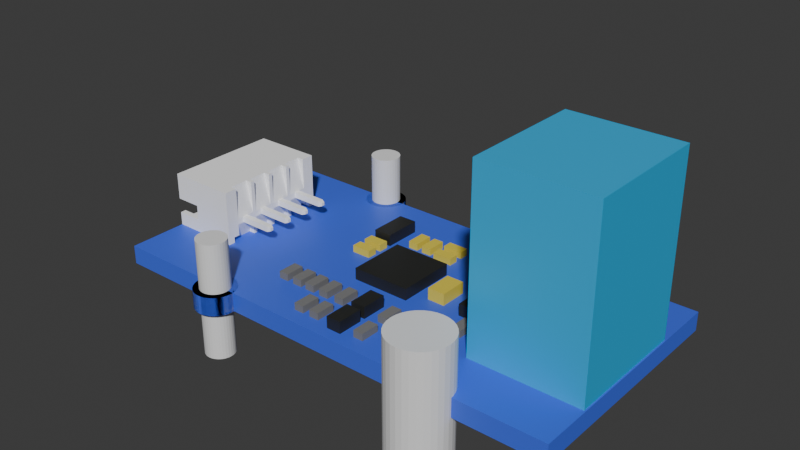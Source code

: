 # Source: Grove_TypK.blend  (saved by Blender 4.4.32; exported with 4.5.12 LTS)
import bpy
from mathutils import Matrix  # noqa: F401  (used for matrix-valued properties, if any)

bpy.ops.wm.read_factory_settings(use_empty=True)
scene = bpy.context.scene
scene.name = 'Scene'

# ---- collections
col_collection = bpy.data.collections.new('Collection'); scene.collection.children.link(col_collection)
col_collection_1 = bpy.data.collections.new('Collection 1'); col_collection.children.link(col_collection_1)
col_collection_2 = bpy.data.collections.new('Collection 2'); col_collection.children.link(col_collection_2)

# ---- materials (node trees are filled in below, after node groups)
mat_platine = bpy.data.materials.new('Platine')
mat_platine.diffuse_color = (0.05382, 0.1358, 0.8007, 1.0)
mat_material = bpy.data.materials.new('Material')
mat_material.alpha_threshold = 0.0
mat_material.diffuse_color = (0.02208, 0.02311, 0.02106, 1.0)
mat_material.roughness = 0.5
mat_material.line_color = (0.0, 0.0, 0.0, 1.0)
mat_material_002 = bpy.data.materials.new('Material.002')
mat_material_002.diffuse_color = (0.8002, 0.6438, 0.0701, 1.0)
mat_mat1 = bpy.data.materials.new('mat1')
mat_mat1.diffuse_color = (0.2025, 0.2025, 0.2025, 1.0)
mat_mat1.roughness = 0.2929
mat_material_001 = bpy.data.materials.new('Material.001')
mat_material_001.diffuse_color = (0.01749, 0.4416, 0.8006, 1.0)
mat_mat0 = bpy.data.materials.new('mat0')
mat_mat0.diffuse_color = (1.0, 1.0, 1.0, 1.0)
mat_mat0.roughness = 0.2929

# ---- material node trees
mat_platine.use_nodes = True; mat_platine.node_tree.nodes.clear()
_N = mat_platine.node_tree.nodes; _L = mat_platine.node_tree.links
n0 = _N.new('ShaderNodeBsdfPrincipled'); n0.name = 'Principled BSDF'; n0.location = (10, 300)
n0.inputs[0].default_value = (0.05382, 0.1358, 0.8007, 1.0)
n1 = _N.new('ShaderNodeOutputMaterial'); n1.name = 'Material Output'; n1.location = (300, 300)
_L.new(n0.outputs[0], n1.inputs[0])
n1.is_active_output = True
mat_material.use_nodes = True; mat_material.node_tree.nodes.clear()
_N = mat_material.node_tree.nodes; _L = mat_material.node_tree.links
n0 = _N.new('ShaderNodeOutputMaterial'); n0.name = 'Material Output'; n0.location = (300, 300)
n1 = _N.new('ShaderNodeBsdfPrincipled'); n1.name = 'Principled BSDF'; n1.location = (10, 300)
n1.inputs[0].default_value = (0.02207, 0.02311, 0.02106, 1.0)
n1.inputs[3].default_value = 1.45
_L.new(n1.outputs[0], n0.inputs[0])
n0.is_active_output = True
mat_material_002.use_nodes = True; mat_material_002.node_tree.nodes.clear()
_N = mat_material_002.node_tree.nodes; _L = mat_material_002.node_tree.links
n0 = _N.new('ShaderNodeBsdfPrincipled'); n0.name = 'Principled BSDF'; n0.location = (10, 300)
n0.inputs[0].default_value = (0.8002, 0.6438, 0.0701, 1.0)
n1 = _N.new('ShaderNodeOutputMaterial'); n1.name = 'Material Output'; n1.location = (300, 300)
_L.new(n0.outputs[0], n1.inputs[0])
n1.is_active_output = True
mat_mat1.use_nodes = True; mat_mat1.node_tree.nodes.clear()
_N = mat_mat1.node_tree.nodes; _L = mat_mat1.node_tree.links
n0 = _N.new('ShaderNodeBsdfPrincipled'); n0.name = 'Principled BSDF'; n0.location = (0, 300)
n0.inputs[0].default_value = (0.2025, 0.2025, 0.2025, 1.0)
n0.inputs[2].default_value = 0.2929
n0.inputs[3].default_value = 1.0
n0.inputs[13].default_value = 0.05
n0.inputs[27].default_value = (0.0, 0.0, 0.0, 1.0)
n0.inputs[28].default_value = 1.0
n1 = _N.new('ShaderNodeOutputMaterial'); n1.name = 'Material Output'; n1.location = (280, 300)
_L.new(n0.outputs[0], n1.inputs[0])
n1.is_active_output = True
mat_material_001.use_nodes = True; mat_material_001.node_tree.nodes.clear()
_N = mat_material_001.node_tree.nodes; _L = mat_material_001.node_tree.links
n0 = _N.new('ShaderNodeBsdfPrincipled'); n0.name = 'Principled BSDF'; n0.location = (10, 300)
n0.inputs[0].default_value = (0.01749, 0.4416, 0.8006, 1.0)
n1 = _N.new('ShaderNodeOutputMaterial'); n1.name = 'Material Output'; n1.location = (300, 300)
_L.new(n0.outputs[0], n1.inputs[0])
n1.is_active_output = True
mat_mat0.use_nodes = True; mat_mat0.node_tree.nodes.clear()
_N = mat_mat0.node_tree.nodes; _L = mat_mat0.node_tree.links
n0 = _N.new('ShaderNodeBsdfPrincipled'); n0.name = 'Principled BSDF'; n0.location = (0, 300)
n0.inputs[0].default_value = (1.0, 1.0, 1.0, 1.0)
n0.inputs[2].default_value = 0.2929
n0.inputs[3].default_value = 1.0
n0.inputs[13].default_value = 0.05
n0.inputs[27].default_value = (0.0, 0.0, 0.0, 1.0)
n0.inputs[28].default_value = 1.0
n1 = _N.new('ShaderNodeOutputMaterial'); n1.name = 'Material Output'; n1.location = (280, 300)
_L.new(n0.outputs[0], n1.inputs[0])
n1.is_active_output = True

# ---- world
world_world = bpy.data.worlds.new('World'); scene.world = world_world
world_world.use_nodes = True; world_world.node_tree.nodes.clear()
_N = world_world.node_tree.nodes; _L = world_world.node_tree.links
n0 = _N.new('ShaderNodeOutputWorld'); n0.name = 'World Output'; n0.location = (300, 300)
n1 = _N.new('ShaderNodeBackground'); n1.name = 'Background'; n1.location = (10, 300)
n1.inputs[0].default_value = (0.05088, 0.05088, 0.05088, 1.0)
_L.new(n1.outputs[0], n0.inputs[0])
n0.is_active_output = True
world_world.color = (0.05088, 0.05088, 0.05088)
world_world.sun_shadow_jitter_overblur = 0.0

# ---- meshes
me_cube_001 = bpy.data.meshes.new('Cube.001')
me_cube_001.from_pydata([(-0.001, -0.001, -0.001), (-0.001, -0.001, 0.001), (-0.001, 0.001, -0.001), (-0.001, 0.001, 0.001), (0.001, -0.001, -0.001), (0.001, -0.001, 0.001), (0.001, 0.001, -0.001), (0.001, 0.001, 0.001)], [], [(0, 1, 3, 2), (2, 3, 7, 6), (6, 7, 5, 4), (4, 5, 1, 0), (2, 6, 4, 0), (7, 3, 1, 5)])
_uv = me_cube_001.uv_layers.new(name='UVMap')
_uv.uv.foreach_set('vector', [0.375, 0.0, 0.625, 0.0, 0.625, 0.25, 0.375, 0.25, 0.375, 0.25, 0.625, 0.25, 0.625, 0.5, 0.375, 0.5, 0.375, 0.5, 0.625, 0.5, 0.625, 0.75, 0.375, 0.75, 0.375, 0.75, 0.625, 0.75, 0.625, 1.0, 0.375, 1.0, 0.125, 0.5, 0.375, 0.5, 0.375, 0.75, 0.125, 0.75, 0.625, 0.5, 0.875, 0.5, 0.875, 0.75, 0.625, 0.75])
me_cube_001.materials.append(mat_platine)
me_cube_001.update()
me_plane = bpy.data.meshes.new('Plane')
me_plane.from_pydata([(-0.001, 0.000353, 0.0), (-0.0006864, 0.000353, 0.0), (-0.001, 0.001, 0.0), (-0.0006864, 0.001, 0.0), (-0.001, 0.000353, 1.0), (-0.0006864, 0.000353, 1.0), (-0.001, 0.001, 1.0), (-0.0006864, 0.001, 1.0)], [], [(0, 2, 3, 1), (4, 5, 7, 6), (1, 3, 7, 5), (2, 0, 4, 6), (3, 2, 6, 7), (0, 1, 5, 4)])
_uv = me_plane.uv_layers.new(name='UVMap')
_uv.uv.foreach_set('vector', [0.0, 0.0, 0.0, 1.0, 1.0, 1.0, 1.0, 0.0, 0.0, 0.0, 1.0, 0.0, 1.0, 1.0, 0.0, 1.0, 1.0, 0.0, 1.0, 1.0, 1.0, 1.0, 1.0, 0.0, 0.0, 1.0, 0.0, 0.0, 0.0, 0.0, 0.0, 1.0, 1.0, 1.0, 0.0, 1.0, 0.0, 1.0, 1.0, 1.0, 0.0, 0.0, 1.0, 0.0, 1.0, 0.0, 0.0, 0.0])
me_plane.materials.append(mat_material)
me_plane.update()
me_plane_001 = bpy.data.meshes.new('Plane.001')
me_plane_001.from_pydata([(-2.5, -2.5, 0.0), (2.5, -2.5, 0.0), (-2.5, 2.5, 0.0), (2.5, 2.5, 0.0), (-2.5, -2.5, 1.0), (2.5, -2.5, 1.0), (-2.5, 2.5, 1.0), (2.5, 2.5, 1.0)], [], [(0, 2, 3, 1), (4, 5, 7, 6), (1, 3, 7, 5), (2, 0, 4, 6), (3, 2, 6, 7), (0, 1, 5, 4)])
_uv = me_plane_001.uv_layers.new(name='UVMap')
_uv.uv.foreach_set('vector', [0.0, 0.0, 0.0, 1.0, 1.0, 1.0, 1.0, 0.0, 0.0, 0.0, 1.0, 0.0, 1.0, 1.0, 0.0, 1.0, 1.0, 0.0, 1.0, 1.0, 1.0, 1.0, 1.0, 0.0, 0.0, 1.0, 0.0, 0.0, 0.0, 0.0, 0.0, 1.0, 1.0, 1.0, 0.0, 1.0, 0.0, 1.0, 1.0, 1.0, 0.0, 0.0, 1.0, 0.0, 1.0, 0.0, 0.0, 0.0])
me_plane_001.materials.append(mat_material)
me_plane_001.update()
me_plane_002 = bpy.data.meshes.new('Plane.002')
me_plane_002.from_pydata([(-2.5, 0.8499, 0.0), (-1.64, 0.8499, 0.0), (-2.5, 2.5, 0.0), (-1.64, 2.5, 0.0), (-2.5, 0.8499, 0.6), (-1.64, 0.8499, 0.6), (-2.5, 2.5, 0.6), (-1.64, 2.5, 0.6)], [], [(0, 2, 3, 1), (4, 5, 7, 6), (1, 3, 7, 5), (2, 0, 4, 6), (3, 2, 6, 7), (0, 1, 5, 4)])
_uv = me_plane_002.uv_layers.new(name='UVMap')
_uv.uv.foreach_set('vector', [0.0, 0.0, 0.0, 1.0, 1.0, 1.0, 1.0, 0.0, 0.0, 0.0, 1.0, 0.0, 1.0, 1.0, 0.0, 1.0, 1.0, 0.0, 1.0, 1.0, 1.0, 1.0, 1.0, 0.0, 0.0, 1.0, 0.0, 0.0, 0.0, 0.0, 0.0, 1.0, 1.0, 1.0, 0.0, 1.0, 0.0, 1.0, 1.0, 1.0, 0.0, 0.0, 1.0, 0.0, 1.0, 0.0, 0.0, 0.0])
me_plane_002.materials.append(mat_material_002)
me_plane_002.update()
me_plane_003 = bpy.data.meshes.new('Plane.003')
me_plane_003.from_pydata([(-2.5, 0.8499, 0.0), (-1.64, 0.8499, 0.0), (-2.5, 2.5, 0.0), (-1.64, 2.5, 0.0), (-2.5, 0.8499, 0.6), (-1.64, 0.8499, 0.6), (-2.5, 2.5, 0.6), (-1.64, 2.5, 0.6)], [], [(0, 2, 3, 1), (4, 5, 7, 6), (2, 0, 4, 6), (3, 2, 6, 7), (0, 1, 5, 4), (1, 3, 7, 5)])
_uv = me_plane_003.uv_layers.new(name='UVMap')
_uv.uv.foreach_set('vector', [0.0, 0.0, 0.0, 1.0, 1.0, 1.0, 1.0, 0.0, 0.0, 0.0, 1.0, 0.0, 1.0, 1.0, 0.0, 1.0, 0.0, 1.0, 0.0, 0.0, 0.0, 0.0, 0.0, 1.0, 1.0, 1.0, 0.0, 1.0, 0.0, 1.0, 1.0, 1.0, 0.0, 0.0, 1.0, 0.0, 1.0, 0.0, 0.0, 0.0, 1.0, 0.0, 1.0, 1.0, 1.0, 1.0, 1.0, 0.0])
me_plane_003.materials.append(mat_material_002)
me_plane_003.update()
me_plane_004 = bpy.data.meshes.new('Plane.004')
me_plane_004.from_pydata([(-2.5, 0.1312, 0.0), (-1.016, 0.1312, 0.0), (-2.5, 2.5, 0.0), (-1.016, 2.5, 0.0), (-2.5, 0.1312, 1.0), (-1.016, 0.1312, 1.0), (-2.5, 2.5, 1.0), (-1.016, 2.5, 1.0)], [], [(0, 2, 3, 1), (4, 5, 7, 6), (3, 2, 6, 7), (0, 1, 5, 4), (1, 3, 7, 5), (2, 0, 4, 6)])
_uv = me_plane_004.uv_layers.new(name='UVMap')
_uv.uv.foreach_set('vector', [0.0, 0.0, 0.0, 1.0, 1.0, 1.0, 1.0, 0.0, 0.0, 0.0, 1.0, 0.0, 1.0, 1.0, 0.0, 1.0, 1.0, 1.0, 0.0, 1.0, 0.0, 1.0, 1.0, 1.0, 0.0, 0.0, 1.0, 0.0, 1.0, 0.0, 0.0, 0.0, 1.0, 0.0, 1.0, 1.0, 1.0, 1.0, 1.0, 0.0, 0.0, 1.0, 0.0, 0.0, 0.0, 0.0, 0.0, 1.0])
me_plane_004.materials.append(mat_material_002)
me_plane_004.update()
me_plane_005 = bpy.data.meshes.new('Plane.005')
me_plane_005.from_pydata([(-2.5, -0.3227, 0.0), (-1.28, -0.3227, 0.0), (-2.5, 2.5, 0.0), (-1.28, 2.5, 0.0), (-2.5, -0.3227, 1.0), (-1.28, -0.3227, 1.0), (-2.5, 2.5, 1.0), (-1.28, 2.5, 1.0)], [], [(0, 2, 3, 1), (4, 5, 7, 6), (3, 2, 6, 7), (0, 1, 5, 4), (1, 3, 7, 5), (2, 0, 4, 6)])
_uv = me_plane_005.uv_layers.new(name='UVMap')
_uv.uv.foreach_set('vector', [0.0, 0.0, 0.0, 1.0, 1.0, 1.0, 1.0, 0.0, 0.0, 0.0, 1.0, 0.0, 1.0, 1.0, 0.0, 1.0, 1.0, 1.0, 0.0, 1.0, 0.0, 1.0, 1.0, 1.0, 0.0, 0.0, 1.0, 0.0, 1.0, 0.0, 0.0, 0.0, 1.0, 0.0, 1.0, 1.0, 1.0, 1.0, 1.0, 0.0, 0.0, 1.0, 0.0, 0.0, 0.0, 0.0, 0.0, 1.0])
me_plane_005.materials.append(mat_material)
me_plane_005.update()
me_plane_006 = bpy.data.meshes.new('Plane.006')
me_plane_006.from_pydata([(-2.5, 0.8499, 0.0), (-1.64, 0.8499, 0.0), (-2.5, 2.5, 0.0), (-1.64, 2.5, 0.0), (-2.5, 0.8499, 0.6), (-1.64, 0.8499, 0.6), (-2.5, 2.5, 0.6), (-1.64, 2.5, 0.6)], [], [(0, 2, 3, 1), (4, 5, 7, 6), (3, 2, 6, 7), (0, 1, 5, 4), (1, 3, 7, 5), (2, 0, 4, 6)])
_uv = me_plane_006.uv_layers.new(name='UVMap')
_uv.uv.foreach_set('vector', [0.0, 0.0, 0.0, 1.0, 1.0, 1.0, 1.0, 0.0, 0.0, 0.0, 1.0, 0.0, 1.0, 1.0, 0.0, 1.0, 1.0, 1.0, 0.0, 1.0, 0.0, 1.0, 1.0, 1.0, 0.0, 0.0, 1.0, 0.0, 1.0, 0.0, 0.0, 0.0, 1.0, 0.0, 1.0, 1.0, 1.0, 1.0, 1.0, 0.0, 0.0, 1.0, 0.0, 0.0, 0.0, 0.0, 0.0, 1.0])
me_plane_006.materials.append(mat_mat1)
me_plane_006.update()
me_plane_007 = bpy.data.meshes.new('Plane.007')
me_plane_007.from_pydata([(-2.5, 0.8499, 0.0), (-1.64, 0.8499, 0.0), (-2.5, 2.5, 0.0), (-1.64, 2.5, 0.0), (-2.5, 0.8499, 0.6), (-1.64, 0.8499, 0.6), (-2.5, 2.5, 0.6), (-1.64, 2.5, 0.6)], [], [(0, 2, 3, 1), (4, 5, 7, 6), (3, 2, 6, 7), (0, 1, 5, 4), (1, 3, 7, 5), (2, 0, 4, 6)])
_uv = me_plane_007.uv_layers.new(name='UVMap')
_uv.uv.foreach_set('vector', [0.0, 0.0, 0.0, 1.0, 1.0, 1.0, 1.0, 0.0, 0.0, 0.0, 1.0, 0.0, 1.0, 1.0, 0.0, 1.0, 1.0, 1.0, 0.0, 1.0, 0.0, 1.0, 1.0, 1.0, 0.0, 0.0, 1.0, 0.0, 1.0, 0.0, 0.0, 0.0, 1.0, 0.0, 1.0, 1.0, 1.0, 1.0, 1.0, 0.0, 0.0, 1.0, 0.0, 0.0, 0.0, 0.0, 0.0, 1.0])
me_plane_007.materials.append(mat_mat1)
me_plane_007.update()
me_plane_008 = bpy.data.meshes.new('Plane.008')
me_plane_008.from_pydata([(-2.5, 0.8499, 0.0), (-1.64, 0.8499, 0.0), (-2.5, 2.5, 0.0), (-1.64, 2.5, 0.0), (-2.5, 0.8499, 0.6), (-1.64, 0.8499, 0.6), (-2.5, 2.5, 0.6), (-1.64, 2.5, 0.6)], [], [(0, 2, 3, 1), (4, 5, 7, 6), (2, 0, 4, 6), (3, 2, 6, 7), (0, 1, 5, 4), (1, 3, 7, 5)])
_uv = me_plane_008.uv_layers.new(name='UVMap')
_uv.uv.foreach_set('vector', [0.0, 0.0, 0.0, 1.0, 1.0, 1.0, 1.0, 0.0, 0.0, 0.0, 1.0, 0.0, 1.0, 1.0, 0.0, 1.0, 0.0, 1.0, 0.0, 0.0, 0.0, 0.0, 0.0, 1.0, 1.0, 1.0, 0.0, 1.0, 0.0, 1.0, 1.0, 1.0, 0.0, 0.0, 1.0, 0.0, 1.0, 0.0, 0.0, 0.0, 1.0, 0.0, 1.0, 1.0, 1.0, 1.0, 1.0, 0.0])
me_plane_008.materials.append(mat_mat1)
me_plane_008.update()
me_plane_009 = bpy.data.meshes.new('Plane.009')
me_plane_009.from_pydata([(-2.5, 0.8499, 0.0), (-1.64, 0.8499, 0.0), (-2.5, 2.5, 0.0), (-1.64, 2.5, 0.0), (-2.5, 0.8499, 0.6), (-1.64, 0.8499, 0.6), (-2.5, 2.5, 0.6), (-1.64, 2.5, 0.6)], [], [(0, 2, 3, 1), (4, 5, 7, 6), (1, 3, 7, 5), (2, 0, 4, 6), (3, 2, 6, 7), (0, 1, 5, 4)])
_uv = me_plane_009.uv_layers.new(name='UVMap')
_uv.uv.foreach_set('vector', [0.0, 0.0, 0.0, 1.0, 1.0, 1.0, 1.0, 0.0, 0.0, 0.0, 1.0, 0.0, 1.0, 1.0, 0.0, 1.0, 1.0, 0.0, 1.0, 1.0, 1.0, 1.0, 1.0, 0.0, 0.0, 1.0, 0.0, 0.0, 0.0, 0.0, 0.0, 1.0, 1.0, 1.0, 0.0, 1.0, 0.0, 1.0, 1.0, 1.0, 0.0, 0.0, 1.0, 0.0, 1.0, 0.0, 0.0, 0.0])
me_plane_009.materials.append(mat_mat1)
me_plane_009.update()
me_plane_010 = bpy.data.meshes.new('Plane.010')
me_plane_010.from_pydata([(-2.5, 0.8499, 0.0), (-1.64, 0.8499, 0.0), (-2.5, 2.5, 0.0), (-1.64, 2.5, 0.0), (-2.5, 0.8499, 0.6), (-1.64, 0.8499, 0.6), (-2.5, 2.5, 0.6), (-1.64, 2.5, 0.6)], [], [(0, 2, 3, 1), (4, 5, 7, 6), (1, 3, 7, 5), (2, 0, 4, 6), (3, 2, 6, 7), (0, 1, 5, 4)])
_uv = me_plane_010.uv_layers.new(name='UVMap')
_uv.uv.foreach_set('vector', [0.0, 0.0, 0.0, 1.0, 1.0, 1.0, 1.0, 0.0, 0.0, 0.0, 1.0, 0.0, 1.0, 1.0, 0.0, 1.0, 1.0, 0.0, 1.0, 1.0, 1.0, 1.0, 1.0, 0.0, 0.0, 1.0, 0.0, 0.0, 0.0, 0.0, 0.0, 1.0, 1.0, 1.0, 0.0, 1.0, 0.0, 1.0, 1.0, 1.0, 0.0, 0.0, 1.0, 0.0, 1.0, 0.0, 0.0, 0.0])
me_plane_010.materials.append(mat_mat1)
me_plane_010.update()
me_plane_011 = bpy.data.meshes.new('Plane.011')
me_plane_011.from_pydata([(-2.5, 0.8499, 0.0), (-1.64, 0.8499, 0.0), (-2.5, 2.5, 0.0), (-1.64, 2.5, 0.0), (-2.5, 0.8499, 0.6), (-1.64, 0.8499, 0.6), (-2.5, 2.5, 0.6), (-1.64, 2.5, 0.6)], [], [(0, 2, 3, 1), (4, 5, 7, 6), (1, 3, 7, 5), (2, 0, 4, 6), (3, 2, 6, 7), (0, 1, 5, 4)])
_uv = me_plane_011.uv_layers.new(name='UVMap')
_uv.uv.foreach_set('vector', [0.0, 0.0, 0.0, 1.0, 1.0, 1.0, 1.0, 0.0, 0.0, 0.0, 1.0, 0.0, 1.0, 1.0, 0.0, 1.0, 1.0, 0.0, 1.0, 1.0, 1.0, 1.0, 1.0, 0.0, 0.0, 1.0, 0.0, 0.0, 0.0, 0.0, 0.0, 1.0, 1.0, 1.0, 0.0, 1.0, 0.0, 1.0, 1.0, 1.0, 0.0, 0.0, 1.0, 0.0, 1.0, 0.0, 0.0, 0.0])
me_plane_011.materials.append(mat_mat1)
me_plane_011.update()
me_plane_012 = bpy.data.meshes.new('Plane.012')
me_plane_012.from_pydata([(-2.5, 0.8499, 0.0), (-1.64, 0.8499, 0.0), (-2.5, 2.5, 0.0), (-1.64, 2.5, 0.0), (-2.5, 0.8499, 0.6), (-1.64, 0.8499, 0.6), (-2.5, 2.5, 0.6), (-1.64, 2.5, 0.6)], [], [(0, 2, 3, 1), (4, 5, 7, 6), (1, 3, 7, 5), (2, 0, 4, 6), (3, 2, 6, 7), (0, 1, 5, 4)])
_uv = me_plane_012.uv_layers.new(name='UVMap')
_uv.uv.foreach_set('vector', [0.0, 0.0, 0.0, 1.0, 1.0, 1.0, 1.0, 0.0, 0.0, 0.0, 1.0, 0.0, 1.0, 1.0, 0.0, 1.0, 1.0, 0.0, 1.0, 1.0, 1.0, 1.0, 1.0, 0.0, 0.0, 1.0, 0.0, 0.0, 0.0, 0.0, 0.0, 1.0, 1.0, 1.0, 0.0, 1.0, 0.0, 1.0, 1.0, 1.0, 0.0, 0.0, 1.0, 0.0, 1.0, 0.0, 0.0, 0.0])
me_plane_012.materials.append(mat_mat1)
me_plane_012.update()
me_plane_013 = bpy.data.meshes.new('Plane.013')
me_plane_013.from_pydata([(-2.5, 0.8499, 0.0), (-1.64, 0.8499, 0.0), (-2.5, 2.5, 0.0), (-1.64, 2.5, 0.0), (-2.5, 0.8499, 0.6), (-1.64, 0.8499, 0.6), (-2.5, 2.5, 0.6), (-1.64, 2.5, 0.6)], [], [(0, 2, 3, 1), (4, 5, 7, 6), (1, 3, 7, 5), (2, 0, 4, 6), (3, 2, 6, 7), (0, 1, 5, 4)])
_uv = me_plane_013.uv_layers.new(name='UVMap')
_uv.uv.foreach_set('vector', [0.0, 0.0, 0.0, 1.0, 1.0, 1.0, 1.0, 0.0, 0.0, 0.0, 1.0, 0.0, 1.0, 1.0, 0.0, 1.0, 1.0, 0.0, 1.0, 1.0, 1.0, 1.0, 1.0, 0.0, 0.0, 1.0, 0.0, 0.0, 0.0, 0.0, 0.0, 1.0, 1.0, 1.0, 0.0, 1.0, 0.0, 1.0, 1.0, 1.0, 0.0, 0.0, 1.0, 0.0, 1.0, 0.0, 0.0, 0.0])
me_plane_013.materials.append(mat_mat1)
me_plane_013.update()
me_plane_014 = bpy.data.meshes.new('Plane.014')
me_plane_014.from_pydata([(-2.5, 0.8499, 0.0), (-1.64, 0.8499, 0.0), (-2.5, 2.5, 0.0), (-1.64, 2.5, 0.0), (-2.5, 0.8499, 0.6), (-1.64, 0.8499, 0.6), (-2.5, 2.5, 0.6), (-1.64, 2.5, 0.6)], [], [(0, 2, 3, 1), (4, 5, 7, 6), (0, 1, 5, 4), (1, 3, 7, 5), (2, 0, 4, 6), (3, 2, 6, 7)])
_uv = me_plane_014.uv_layers.new(name='UVMap')
_uv.uv.foreach_set('vector', [0.0, 0.0, 0.0, 1.0, 1.0, 1.0, 1.0, 0.0, 0.0, 0.0, 1.0, 0.0, 1.0, 1.0, 0.0, 1.0, 0.0, 0.0, 1.0, 0.0, 1.0, 0.0, 0.0, 0.0, 1.0, 0.0, 1.0, 1.0, 1.0, 1.0, 1.0, 0.0, 0.0, 1.0, 0.0, 0.0, 0.0, 0.0, 0.0, 1.0, 1.0, 1.0, 0.0, 1.0, 0.0, 1.0, 1.0, 1.0])
me_plane_014.materials.append(mat_mat1)
me_plane_014.update()
me_plane_015 = bpy.data.meshes.new('Plane.015')
me_plane_015.from_pydata([(-2.5, 0.8499, 0.0), (-1.64, 0.8499, 0.0), (-2.5, 2.5, 0.0), (-1.64, 2.5, 0.0), (-2.5, 0.8499, 0.6), (-1.64, 0.8499, 0.6), (-2.5, 2.5, 0.6), (-1.64, 2.5, 0.6)], [], [(0, 2, 3, 1), (4, 5, 7, 6), (3, 2, 6, 7), (0, 1, 5, 4), (1, 3, 7, 5), (2, 0, 4, 6)])
_uv = me_plane_015.uv_layers.new(name='UVMap')
_uv.uv.foreach_set('vector', [0.0, 0.0, 0.0, 1.0, 1.0, 1.0, 1.0, 0.0, 0.0, 0.0, 1.0, 0.0, 1.0, 1.0, 0.0, 1.0, 1.0, 1.0, 0.0, 1.0, 0.0, 1.0, 1.0, 1.0, 0.0, 0.0, 1.0, 0.0, 1.0, 0.0, 0.0, 0.0, 1.0, 0.0, 1.0, 1.0, 1.0, 1.0, 1.0, 0.0, 0.0, 1.0, 0.0, 0.0, 0.0, 0.0, 0.0, 1.0])
me_plane_015.materials.append(mat_mat1)
me_plane_015.update()
me_plane_016 = bpy.data.meshes.new('Plane.016')
me_plane_016.from_pydata([(-2.5, 1.699, 0.0), (-0.7909, 1.699, 0.0), (-2.5, 2.5, 0.0), (-0.7909, 2.5, 0.0), (-2.5, 1.699, 0.6), (-0.7909, 1.699, 0.6), (-2.5, 2.5, 0.6), (-0.7909, 2.5, 0.6)], [], [(0, 2, 3, 1), (4, 5, 7, 6), (1, 3, 7, 5), (2, 0, 4, 6), (3, 2, 6, 7), (0, 1, 5, 4)])
_uv = me_plane_016.uv_layers.new(name='UVMap')
_uv.uv.foreach_set('vector', [0.0, 0.0, 0.0, 1.0, 1.0, 1.0, 1.0, 0.0, 0.0, 0.0, 1.0, 0.0, 1.0, 1.0, 0.0, 1.0, 1.0, 0.0, 1.0, 1.0, 1.0, 1.0, 1.0, 0.0, 0.0, 1.0, 0.0, 0.0, 0.0, 0.0, 0.0, 1.0, 1.0, 1.0, 0.0, 1.0, 0.0, 1.0, 1.0, 1.0, 0.0, 0.0, 1.0, 0.0, 1.0, 0.0, 0.0, 0.0])
me_plane_016.materials.append(mat_material_002)
me_plane_016.update()
me_plane_017 = bpy.data.meshes.new('Plane.017')
me_plane_017.from_pydata([(-2.5, 1.699, 0.0), (-0.7909, 1.699, 0.0), (-2.5, 2.5, 0.0), (-0.7909, 2.5, 0.0), (-2.5, 1.699, 0.6), (-0.7909, 1.699, 0.6), (-2.5, 2.5, 0.6), (-0.7909, 2.5, 0.6)], [], [(0, 2, 3, 1), (4, 5, 7, 6), (1, 3, 7, 5), (2, 0, 4, 6), (3, 2, 6, 7), (0, 1, 5, 4)])
_uv = me_plane_017.uv_layers.new(name='UVMap')
_uv.uv.foreach_set('vector', [0.0, 0.0, 0.0, 1.0, 1.0, 1.0, 1.0, 0.0, 0.0, 0.0, 1.0, 0.0, 1.0, 1.0, 0.0, 1.0, 1.0, 0.0, 1.0, 1.0, 1.0, 1.0, 1.0, 0.0, 0.0, 1.0, 0.0, 0.0, 0.0, 0.0, 0.0, 1.0, 1.0, 1.0, 0.0, 1.0, 0.0, 1.0, 1.0, 1.0, 0.0, 0.0, 1.0, 0.0, 1.0, 0.0, 0.0, 0.0])
me_plane_017.materials.append(mat_material_002)
me_plane_017.update()
me_plane_018 = bpy.data.meshes.new('Plane.018')
me_plane_018.from_pydata([(-2.5, 0.8499, 0.0), (-1.64, 0.8499, 0.0), (-2.5, 2.5, 0.0), (-1.64, 2.5, 0.0), (-2.5, 0.8499, 0.6), (-1.64, 0.8499, 0.6), (-2.5, 2.5, 0.6), (-1.64, 2.5, 0.6)], [], [(0, 2, 3, 1), (4, 5, 7, 6), (2, 0, 4, 6), (3, 2, 6, 7), (0, 1, 5, 4), (1, 3, 7, 5)])
_uv = me_plane_018.uv_layers.new(name='UVMap')
_uv.uv.foreach_set('vector', [0.0, 0.0, 0.0, 1.0, 1.0, 1.0, 1.0, 0.0, 0.0, 0.0, 1.0, 0.0, 1.0, 1.0, 0.0, 1.0, 0.0, 1.0, 0.0, 0.0, 0.0, 0.0, 0.0, 1.0, 1.0, 1.0, 0.0, 1.0, 0.0, 1.0, 1.0, 1.0, 0.0, 0.0, 1.0, 0.0, 1.0, 0.0, 0.0, 0.0, 1.0, 0.0, 1.0, 1.0, 1.0, 1.0, 1.0, 0.0])
me_plane_018.materials.append(mat_mat1)
me_plane_018.update()
me_plane_019 = bpy.data.meshes.new('Plane.019')
me_plane_019.from_pydata([(-2.5, 0.3279, 0.0), (-1.231, 0.3279, 0.0), (-2.5, 2.5, 0.0), (-1.231, 2.5, 0.0), (-2.5, 0.3279, 1.0), (-1.231, 0.3279, 1.0), (-2.5, 2.5, 1.0), (-1.231, 2.5, 1.0)], [], [(0, 2, 3, 1), (4, 5, 7, 6), (1, 3, 7, 5), (2, 0, 4, 6), (3, 2, 6, 7), (0, 1, 5, 4)])
_uv = me_plane_019.uv_layers.new(name='UVMap')
_uv.uv.foreach_set('vector', [0.0, 0.0, 0.0, 1.0, 1.0, 1.0, 1.0, 0.0, 0.0, 0.0, 1.0, 0.0, 1.0, 1.0, 0.0, 1.0, 1.0, 0.0, 1.0, 1.0, 1.0, 1.0, 1.0, 0.0, 0.0, 1.0, 0.0, 0.0, 0.0, 0.0, 0.0, 1.0, 1.0, 1.0, 0.0, 1.0, 0.0, 1.0, 1.0, 1.0, 0.0, 0.0, 1.0, 0.0, 1.0, 0.0, 0.0, 0.0])
me_plane_019.materials.append(mat_material)
me_plane_019.update()
me_plane_020 = bpy.data.meshes.new('Plane.020')
me_plane_020.from_pydata([(-2.5, 0.3279, 0.0), (-1.231, 0.3279, 0.0), (-2.5, 2.5, 0.0), (-1.231, 2.5, 0.0), (-2.5, 0.3279, 1.0), (-1.231, 0.3279, 1.0), (-2.5, 2.5, 1.0), (-1.231, 2.5, 1.0)], [], [(0, 2, 3, 1), (4, 5, 7, 6), (0, 1, 5, 4), (1, 3, 7, 5), (2, 0, 4, 6), (3, 2, 6, 7)])
_uv = me_plane_020.uv_layers.new(name='UVMap')
_uv.uv.foreach_set('vector', [0.0, 0.0, 0.0, 1.0, 1.0, 1.0, 1.0, 0.0, 0.0, 0.0, 1.0, 0.0, 1.0, 1.0, 0.0, 1.0, 0.0, 0.0, 1.0, 0.0, 1.0, 0.0, 0.0, 0.0, 1.0, 0.0, 1.0, 1.0, 1.0, 1.0, 1.0, 0.0, 0.0, 1.0, 0.0, 0.0, 0.0, 0.0, 0.0, 1.0, 1.0, 1.0, 0.0, 1.0, 0.0, 1.0, 1.0, 1.0])
me_plane_020.materials.append(mat_material)
me_plane_020.update()
me_plane_021 = bpy.data.meshes.new('Plane.021')
me_plane_021.from_pydata([(-0.4301, -0.825, 0.0), (0.4301, -0.825, 0.0), (-0.4301, 0.825, 0.0), (0.4301, 0.825, 0.0), (-0.4301, -0.825, 0.6), (0.4301, -0.825, 0.6), (-0.4301, 0.825, 0.6), (0.4301, 0.825, 0.6)], [], [(0, 2, 3, 1), (4, 5, 7, 6), (3, 2, 6, 7), (0, 1, 5, 4), (1, 3, 7, 5), (2, 0, 4, 6)])
_uv = me_plane_021.uv_layers.new(name='UVMap')
_uv.uv.foreach_set('vector', [0.0, 0.0, 0.0, 1.0, 1.0, 1.0, 1.0, 0.0, 0.0, 0.0, 1.0, 0.0, 1.0, 1.0, 0.0, 1.0, 1.0, 1.0, 0.0, 1.0, 0.0, 1.0, 1.0, 1.0, 0.0, 0.0, 1.0, 0.0, 1.0, 0.0, 0.0, 0.0, 1.0, 0.0, 1.0, 1.0, 1.0, 1.0, 1.0, 0.0, 0.0, 1.0, 0.0, 0.0, 0.0, 0.0, 0.0, 1.0])
me_plane_021.materials.append(mat_material_002)
me_plane_021.update()
me_plane_022 = bpy.data.meshes.new('Plane.022')
me_plane_022.from_pydata([(-0.4301, -0.825, 0.0), (0.4301, -0.825, 0.0), (-0.4301, 0.825, 0.0), (0.4301, 0.825, 0.0), (-0.4301, -0.825, 0.6), (0.4301, -0.825, 0.6), (-0.4301, 0.825, 0.6), (0.4301, 0.825, 0.6)], [], [(0, 2, 3, 1), (4, 5, 7, 6), (1, 3, 7, 5), (2, 0, 4, 6), (3, 2, 6, 7), (0, 1, 5, 4)])
_uv = me_plane_022.uv_layers.new(name='UVMap')
_uv.uv.foreach_set('vector', [0.0, 0.0, 0.0, 1.0, 1.0, 1.0, 1.0, 0.0, 0.0, 0.0, 1.0, 0.0, 1.0, 1.0, 0.0, 1.0, 1.0, 0.0, 1.0, 1.0, 1.0, 1.0, 1.0, 0.0, 0.0, 1.0, 0.0, 0.0, 0.0, 0.0, 0.0, 1.0, 1.0, 1.0, 0.0, 1.0, 0.0, 1.0, 1.0, 1.0, 0.0, 0.0, 1.0, 0.0, 1.0, 0.0, 0.0, 0.0])
me_plane_022.materials.append(mat_material_002)
me_plane_022.update()
me_plane_023 = bpy.data.meshes.new('Plane.023')
me_plane_023.from_pydata([(-2.5, -8.219, 0.0), (6.879, -8.219, 0.0), (-2.5, 2.5, 0.0), (6.879, 2.5, 0.0), (-2.5, -8.219, 15.0), (6.879, -8.219, 15.0), (-2.5, 2.5, 15.0), (6.879, 2.5, 15.0)], [], [(0, 2, 3, 1), (4, 5, 7, 6), (3, 2, 6, 7), (0, 1, 5, 4), (1, 3, 7, 5), (2, 0, 4, 6)])
_uv = me_plane_023.uv_layers.new(name='UVMap')
_uv.uv.foreach_set('vector', [0.0, 0.0, 0.0, 1.0, 1.0, 1.0, 1.0, 0.0, 0.0, 0.0, 1.0, 0.0, 1.0, 1.0, 0.0, 1.0, 1.0, 1.0, 0.0, 1.0, 0.0, 1.0, 1.0, 1.0, 0.0, 0.0, 1.0, 0.0, 1.0, 0.0, 0.0, 0.0, 1.0, 0.0, 1.0, 1.0, 1.0, 1.0, 1.0, 0.0, 0.0, 1.0, 0.0, 0.0, 0.0, 0.0, 0.0, 1.0])
me_plane_023.materials.append(mat_material_001)
me_plane_023.update()
me_obj1 = bpy.data.meshes.new('obj1')
me_obj1.from_pydata([(-2.009, -1.217, 1.88), (3.141, 0.1408, 4.999), (-2.009, -1.7, 5.893), (2.859, 0.1408, 4.999), (-2.009, -1.7, 1.88), (3.141, -0.1408, 4.999), (-2.009, -1.217, 5.893), (2.859, -0.1408, 4.999), (2.009, -1.217, 5.893), (3.25, -0.25, 4.699), (2.009, -1.217, 1.88), (3.25, 0.25, 4.699), (2.009, -1.7, 1.88), (2.75, 0.25, 4.699), (2.009, -1.7, 5.893), (2.75, -0.25, 4.699), (-4.448, -1.217, 5.893), (-4.93, -1.7, 5.893), (-4.448, -0.557, 5.893), (-4.93, -0.557, 5.893), (-4.448, -1.217, 1.88), (1.141, 0.1408, 4.999), (-4.359, -1.217, 4.369), (0.8592, 0.1408, 4.999), (-4.359, -1.217, 1.88), (1.141, -0.1408, 4.999), (-3.826, -1.217, 1.88), (0.8592, -0.1408, 4.999), (-3.826, -1.217, 4.369), (1.25, -0.25, 4.699), (3.826, -1.217, 4.369), (1.25, 0.25, 4.699), (3.826, -1.217, 1.88), (0.75, 0.25, 4.699), (4.359, -1.217, 1.88), (0.75, -0.25, 4.699), (4.359, -1.217, 4.369), (4.448, -1.217, 1.88), (4.448, -1.217, 5.893), (-3.826, -1.7, 4.369), (-0.8592, 0.1408, 4.999), (-4.359, -1.7, 4.369), (-1.141, 0.1408, 4.999), (-4.93, -1.7, 0.0), (-3.826, -1.7, 0.5588), (-0.8592, -0.1408, 4.999), (-2.174, -1.7, 0.5588), (-1.141, -0.1408, 4.999), (-0.75, -0.25, 4.699), (-1.826, -1.7, 0.5588), (-1.826, -1.7, 0.0), (-0.75, 0.25, 4.699), (-2.174, -1.7, 0.0), (-1.25, 0.25, 4.699), (-0.1745, -1.7, 0.5588), (-1.25, -0.25, 4.699), (3.826, -1.7, 4.369), (4.93, -1.7, 5.893), (0.1745, -1.7, 0.5588), (4.359, -1.7, 4.369), (0.1745, -1.7, 0.0), (-2.859, 0.1408, 4.999), (-3.141, 0.1408, 4.999), (-0.1745, -1.7, 0.0), (1.826, -1.7, 0.5588), (-2.859, -0.1408, 4.999), (2.174, -1.7, 0.5588), (-3.141, -0.1408, 4.999), (1.826, -1.7, 0.0), (-3.25, -0.25, 4.699), (2.174, -1.7, 0.0), (-2.75, -0.25, 4.699), (-2.75, 0.25, 4.699), (3.826, -1.7, 0.5588), (-4.359, -1.7, 0.0), (-3.25, 0.25, 4.699), (4.359, -1.7, 0.0), (4.93, -1.7, 0.0), (4.93, -0.557, 5.893), (4.448, -0.557, 5.893), (-3.139, -0.1391, -3.048), (4.93, -0.557, 3.708), (-2.861, 0.1391, -3.048), (4.93, 2.974, 5.893), (-2.861, -0.1391, -3.048), (4.93, 0.713, 5.893), (-3.139, 0.1391, -3.048), (4.93, 0.713, 3.708), (-3.25, 0.25, -2.743), (4.93, 2.974, 0.0), (-2.75, 0.25, -2.743), (4.448, -0.557, 3.708), (4.448, 2.491, 5.893), (-3.25, -0.25, -2.743), (4.448, 0.713, 3.708), (-2.75, -0.25, -2.743), (4.448, 0.713, 5.893), (4.448, 2.491, 1.88), (-4.359, -1.217, 0.0), (-3.826, -0.25, 0.0), (-3.826, -1.217, 0.0), (-1.139, -0.1391, -3.048), (-3.826, 0.25, 0.0), (-0.8609, 0.1391, -3.048), (-3.25, 0.25, 0.0), (-0.8609, -0.1391, -3.048), (-3.25, -0.25, 0.0), (-1.139, 0.1391, -3.048), (-4.93, 2.974, 0.0), (-1.25, -0.25, -2.743), (-1.25, 0.25, -2.743), (-3.826, 2.974, 0.0), (-0.75, -0.25, -2.743), (3.826, 2.974, 0.5588), (-0.75, 0.25, -2.743), (3.826, 2.974, 0.0), (3.826, 0.25, 0.0), (2.174, 2.974, 0.0), (2.174, 2.974, 0.5588), (2.174, 0.25, 0.0), (0.8609, -0.1391, -3.048), (1.826, -0.25, 0.0), (1.139, 0.1391, -3.048), (2.174, -0.25, 0.0), (2.75, 0.25, 0.0), (1.139, -0.1391, -3.048), (0.8609, 0.1391, -3.048), (2.75, -0.25, 0.0), (0.75, -0.25, -2.743), (1.826, 0.25, 0.0), (0.75, 0.25, -2.743), (1.25, 0.25, 0.0), (1.25, -0.25, -2.743), (1.25, -0.25, 0.0), (1.25, 0.25, -2.743), (1.826, 2.974, 0.0), (4.359, -1.217, 0.0), (3.826, -0.25, 0.0), (3.826, -1.217, 0.0), (3.25, 0.25, 0.0), (2.861, -0.1391, -3.048), (3.25, -0.25, 0.0), (3.139, 0.1391, -3.048), (-3.826, 2.974, 0.5588), (-1.826, 2.974, 0.5588), (3.139, -0.1391, -3.048), (-1.826, 2.974, 0.0), (2.861, 0.1391, -3.048), (-2.174, 2.974, 0.0), (2.75, -0.25, -2.743), (-2.174, 2.974, 0.5588), (2.75, 0.25, -2.743), (-0.1745, 2.974, 0.5588), (3.25, -0.25, -2.743), (0.1745, 2.974, 0.0), (3.25, 0.25, -2.743), (-0.1745, 2.974, 0.0), (0.1745, 2.974, 0.5588), (-4.93, 2.974, 5.893), (1.826, 2.974, 0.5588), (0.1745, 0.25, 0.0), (-0.1745, -0.25, 0.0), (0.1745, -0.25, 0.0), (0.75, 0.25, 0.0), (0.75, -0.25, 0.0), (-0.1745, 0.25, 0.0), (-0.75, 0.25, 0.0), (-0.75, -0.25, 0.0), (-1.826, 0.25, 0.0), (-2.174, -0.25, 0.0), (-1.826, -0.25, 0.0), (-1.25, 0.25, 0.0), (-1.25, -0.25, 0.0), (-2.174, 0.25, 0.0), (-2.75, 0.25, 0.0), (-2.75, -0.25, 0.0), (-4.93, -0.557, 3.708), (-4.93, 0.713, 3.708), (-4.93, 0.713, 5.893), (-4.448, 2.491, 1.88), (-4.448, 0.713, 3.708), (-4.448, -0.557, 3.708), (-4.448, 2.491, 5.893), (-4.448, 0.713, 5.893), (3.25, -0.25, 1.88), (2.75, -0.25, 1.88), (3.25, 0.25, 1.88), (2.75, 0.25, 1.88), (1.25, -0.25, 1.88), (1.25, 0.25, 1.88), (0.75, -0.25, 1.88), (0.75, 0.25, 1.88), (-0.75, -0.25, 1.88), (-0.75, 0.25, 1.88), (-1.25, -0.25, 1.88), (-1.25, 0.25, 1.88), (-2.75, -0.25, 1.88), (-3.25, -0.25, 1.88), (-2.75, 0.25, 1.88), (-3.25, 0.25, 1.88), (-3.826, -1.217, 0.3728), (3.826, -1.217, 0.3728)], [], [(0, 2, 4), (0, 6, 2), (8, 10, 12), (8, 12, 14), (2, 16, 17), (6, 16, 2), (18, 19, 16), (16, 19, 17), (20, 22, 24), (26, 28, 0), (22, 16, 28), (28, 6, 0), (16, 6, 28), (20, 16, 22), (10, 30, 32), (8, 30, 10), (34, 36, 37), (30, 38, 36), (8, 38, 30), (38, 37, 36), (39, 17, 41), (2, 17, 39), (43, 41, 17), (4, 39, 44), (4, 2, 39), (46, 4, 44), (49, 4, 46), (50, 46, 52), (50, 49, 46), (54, 4, 49), (56, 57, 14), (58, 4, 54), (59, 57, 56), (12, 4, 58), (12, 56, 14), (60, 54, 63), (60, 58, 54), (64, 12, 58), (66, 12, 64), (68, 66, 64), (70, 66, 68), (73, 56, 12), (73, 12, 66), (74, 41, 43), (59, 76, 77), (77, 57, 59), (57, 78, 38), (78, 79, 38), (38, 14, 57), (38, 8, 14), (81, 78, 57), (83, 85, 87), (77, 87, 81), (77, 81, 57), (89, 83, 87), (89, 87, 77), (79, 91, 38), (91, 37, 38), (92, 94, 96), (91, 94, 37), (92, 97, 94), (94, 97, 37), (43, 98, 74), (99, 100, 98), (102, 104, 106), (102, 106, 99), (102, 98, 43), (102, 99, 98), (108, 111, 102), (108, 102, 43), (113, 115, 116), (117, 118, 119), (121, 123, 70), (121, 70, 68), (119, 124, 127), (119, 127, 123), (129, 119, 123), (129, 123, 121), (131, 121, 133), (131, 129, 121), (135, 117, 119), (135, 119, 129), (136, 77, 76), (137, 136, 138), (116, 77, 136), (116, 136, 137), (139, 137, 141), (139, 116, 137), (89, 77, 116), (115, 89, 116), (143, 111, 108), (144, 146, 148), (144, 148, 150), (152, 154, 156), (157, 154, 152), (158, 152, 144), (158, 150, 143), (158, 143, 108), (158, 144, 150), (158, 157, 152), (118, 117, 135), (118, 135, 159), (89, 115, 113), (83, 113, 118), (83, 159, 157), (83, 157, 158), (83, 118, 159), (83, 89, 113), (159, 135, 129), (154, 157, 160), (161, 162, 60), (161, 60, 63), (160, 163, 164), (160, 164, 162), (165, 160, 162), (165, 162, 161), (166, 161, 167), (166, 165, 161), (156, 154, 160), (156, 160, 165), (152, 156, 165), (146, 144, 168), (169, 170, 50), (169, 50, 52), (168, 171, 172), (168, 172, 170), (173, 168, 170), (173, 170, 169), (174, 169, 175), (174, 173, 169), (148, 146, 168), (148, 168, 173), (150, 148, 173), (111, 143, 102), (17, 176, 43), (177, 108, 43), (177, 43, 176), (19, 176, 17), (158, 177, 178), (158, 108, 177), (179, 180, 20), (20, 180, 181), (181, 16, 20), (181, 18, 16), (180, 182, 183), (179, 182, 180), (92, 182, 97), (97, 182, 179), (85, 92, 96), (85, 83, 92), (183, 182, 178), (182, 158, 178), (83, 158, 92), (92, 158, 182), (184, 34, 37), (184, 32, 34), (185, 10, 32), (184, 185, 32), (186, 184, 37), (187, 186, 97), (186, 37, 97), (188, 10, 185), (189, 185, 187), (189, 188, 185), (189, 187, 97), (190, 12, 10), (188, 190, 10), (191, 189, 97), (192, 4, 12), (190, 192, 12), (0, 4, 192), (193, 190, 191), (193, 192, 190), (194, 0, 192), (196, 194, 195), (196, 0, 194), (196, 26, 0), (197, 26, 196), (198, 196, 195), (24, 26, 197), (20, 24, 197), (20, 197, 199), (179, 199, 198), (179, 195, 193), (179, 191, 97), (179, 193, 191), (179, 198, 195), (179, 20, 199), (18, 176, 19), (18, 181, 176), (181, 177, 176), (181, 180, 177), (180, 178, 177), (180, 183, 178), (169, 52, 46), (99, 200, 100), (143, 104, 102), (174, 150, 173), (104, 150, 174), (143, 150, 104), (46, 44, 200), (99, 106, 200), (175, 46, 200), (106, 175, 200), (175, 169, 46), (161, 63, 54), (170, 49, 50), (144, 171, 168), (166, 152, 165), (171, 152, 166), (144, 152, 171), (170, 172, 49), (167, 54, 49), (172, 167, 49), (167, 161, 54), (121, 68, 64), (162, 58, 60), (157, 163, 160), (131, 159, 129), (163, 159, 131), (157, 159, 163), (162, 164, 58), (133, 64, 58), (164, 133, 58), (133, 121, 64), (137, 138, 201), (123, 66, 70), (118, 124, 119), (139, 113, 116), (124, 113, 139), (118, 113, 124), (123, 127, 66), (201, 73, 66), (127, 201, 66), (141, 201, 127), (141, 137, 201), (28, 26, 39), (26, 44, 39), (26, 200, 44), (200, 26, 24), (200, 24, 98), (100, 200, 98), (22, 28, 41), (41, 28, 39), (98, 24, 74), (24, 41, 74), (24, 22, 41), (201, 34, 32), (136, 201, 138), (136, 34, 201), (201, 32, 73), (32, 56, 73), (32, 30, 56), (36, 34, 59), (34, 76, 59), (34, 136, 76), (30, 36, 56), (56, 36, 59), (78, 81, 91), (78, 91, 79), (87, 85, 96), (87, 96, 94), (81, 87, 94), (81, 94, 91), (1, 3, 5), (5, 3, 7), (1, 5, 9), (11, 1, 9), (11, 13, 3), (1, 11, 3), (13, 15, 7), (3, 13, 7), (5, 7, 15), (9, 5, 15), (9, 184, 186), (9, 186, 11), (13, 11, 186), (13, 186, 187), (15, 13, 187), (15, 187, 185), (15, 185, 9), (185, 184, 9), (21, 23, 25), (25, 23, 27), (21, 25, 29), (31, 21, 29), (31, 33, 23), (21, 31, 23), (33, 35, 27), (23, 33, 27), (25, 27, 35), (29, 25, 35), (29, 188, 189), (29, 189, 31), (33, 31, 189), (33, 189, 191), (35, 33, 191), (35, 191, 190), (35, 190, 29), (190, 188, 29), (40, 42, 45), (45, 42, 47), (40, 45, 48), (51, 40, 48), (51, 53, 42), (40, 51, 42), (53, 55, 47), (42, 53, 47), (45, 47, 55), (48, 45, 55), (48, 192, 193), (48, 193, 51), (53, 51, 193), (53, 193, 195), (55, 53, 195), (55, 195, 194), (55, 194, 48), (194, 192, 48), (61, 62, 65), (65, 62, 67), (65, 67, 69), (71, 65, 69), (61, 65, 71), (72, 61, 71), (72, 75, 62), (61, 72, 62), (75, 69, 67), (62, 75, 67), (69, 197, 71), (197, 196, 71), (71, 196, 198), (71, 198, 72), (75, 72, 198), (75, 198, 199), (69, 75, 199), (69, 199, 197), (80, 82, 84), (86, 82, 80), (82, 86, 88), (90, 82, 88), (86, 80, 93), (88, 86, 93), (95, 93, 80), (84, 95, 80), (90, 95, 84), (82, 90, 84), (175, 90, 174), (175, 95, 90), (106, 93, 175), (93, 95, 175), (106, 104, 88), (106, 88, 93), (104, 174, 90), (104, 90, 88), (101, 103, 105), (107, 103, 101), (107, 101, 109), (110, 107, 109), (112, 109, 101), (105, 112, 101), (114, 112, 105), (103, 114, 105), (103, 107, 110), (114, 103, 110), (171, 166, 114), (171, 114, 110), (167, 114, 166), (167, 112, 114), (172, 109, 167), (109, 112, 167), (172, 171, 110), (172, 110, 109), (120, 122, 125), (126, 122, 120), (126, 120, 128), (130, 126, 128), (132, 128, 120), (125, 132, 120), (134, 132, 125), (122, 134, 125), (122, 126, 130), (134, 122, 130), (163, 131, 134), (163, 134, 130), (133, 134, 131), (133, 132, 134), (164, 128, 133), (128, 132, 133), (164, 163, 130), (164, 130, 128), (140, 142, 145), (147, 142, 140), (147, 140, 149), (151, 147, 149), (153, 149, 140), (145, 153, 140), (155, 153, 145), (142, 155, 145), (142, 147, 151), (155, 142, 151), (124, 139, 155), (124, 155, 151), (141, 155, 139), (141, 153, 155), (127, 149, 141), (149, 153, 141), (127, 124, 151), (127, 151, 149)])
me_obj1.materials.append(mat_mat0)
me_obj1.update()
me_cylinder = bpy.data.meshes.new('Cylinder')
me_cylinder.from_pydata([(0.0, 2.5, -5.0), (0.0, 2.5, 5.0), (0.4877, 2.452, -5.0), (0.4877, 2.452, 5.0), (0.9567, 2.31, -5.0), (0.9567, 2.31, 5.0), (1.389, 2.079, -5.0), (1.389, 2.079, 5.0), (1.768, 1.768, -5.0), (1.768, 1.768, 5.0), (2.079, 1.389, -5.0), (2.079, 1.389, 5.0), (2.31, 0.9567, -5.0), (2.31, 0.9567, 5.0), (2.452, 0.4877, -5.0), (2.452, 0.4877, 5.0), (2.5, 0.0, -5.0), (2.5, 0.0, 5.0), (2.452, -0.4877, -5.0), (2.452, -0.4877, 5.0), (2.31, -0.9567, -5.0), (2.31, -0.9567, 5.0), (2.079, -1.389, -5.0), (2.079, -1.389, 5.0), (1.768, -1.768, -5.0), (1.768, -1.768, 5.0), (1.389, -2.079, -5.0), (1.389, -2.079, 5.0), (0.9567, -2.31, -5.0), (0.9567, -2.31, 5.0), (0.4877, -2.452, -5.0), (0.4877, -2.452, 5.0), (0.0, -2.5, -5.0), (0.0, -2.5, 5.0), (-0.4877, -2.452, -5.0), (-0.4877, -2.452, 5.0), (-0.9567, -2.31, -5.0), (-0.9567, -2.31, 5.0), (-1.389, -2.079, -5.0), (-1.389, -2.079, 5.0), (-1.768, -1.768, -5.0), (-1.768, -1.768, 5.0), (-2.079, -1.389, -5.0), (-2.079, -1.389, 5.0), (-2.31, -0.9567, -5.0), (-2.31, -0.9567, 5.0), (-2.452, -0.4877, -5.0), (-2.452, -0.4877, 5.0), (-2.5, 0.0, -5.0), (-2.5, 0.0, 5.0), (-2.452, 0.4877, -5.0), (-2.452, 0.4877, 5.0), (-2.31, 0.9567, -5.0), (-2.31, 0.9567, 5.0), (-2.079, 1.389, -5.0), (-2.079, 1.389, 5.0), (-1.768, 1.768, -5.0), (-1.768, 1.768, 5.0), (-1.389, 2.079, -5.0), (-1.389, 2.079, 5.0), (-0.9567, 2.31, -5.0), (-0.9567, 2.31, 5.0), (-0.4877, 2.452, -5.0), (-0.4877, 2.452, 5.0)], [], [(0, 1, 3, 2), (2, 3, 5, 4), (4, 5, 7, 6), (6, 7, 9, 8), (8, 9, 11, 10), (10, 11, 13, 12), (12, 13, 15, 14), (14, 15, 17, 16), (16, 17, 19, 18), (18, 19, 21, 20), (20, 21, 23, 22), (22, 23, 25, 24), (24, 25, 27, 26), (26, 27, 29, 28), (28, 29, 31, 30), (30, 31, 33, 32), (32, 33, 35, 34), (34, 35, 37, 36), (36, 37, 39, 38), (38, 39, 41, 40), (40, 41, 43, 42), (42, 43, 45, 44), (44, 45, 47, 46), (46, 47, 49, 48), (48, 49, 51, 50), (50, 51, 53, 52), (52, 53, 55, 54), (54, 55, 57, 56), (56, 57, 59, 58), (58, 59, 61, 60), (3, 1, 63, 61, 59, 57, 55, 53, 51, 49, 47, 45, 43, 41, 39, 37, 35, 33, 31, 29, 27, 25, 23, 21, 19, 17, 15, 13, 11, 9, 7, 5), (60, 61, 63, 62), (62, 63, 1, 0), (0, 2, 4, 6, 8, 10, 12, 14, 16, 18, 20, 22, 24, 26, 28, 30, 32, 34, 36, 38, 40, 42, 44, 46, 48, 50, 52, 54, 56, 58, 60, 62)])
_uv = me_cylinder.uv_layers.new(name='UVMap')
_uv.uv.foreach_set('vector', [1.0, 0.5, 1.0, 1.0, 0.9688, 1.0, 0.9688, 0.5, 0.9688, 0.5, 0.9688, 1.0, 0.9375, 1.0, 0.9375, 0.5, 0.9375, 0.5, 0.9375, 1.0, 0.9062, 1.0, 0.9062, 0.5, 0.9062, 0.5, 0.9062, 1.0, 0.875, 1.0, 0.875, 0.5, 0.875, 0.5, 0.875, 1.0, 0.8438, 1.0, 0.8438, 0.5, 0.8438, 0.5, 0.8438, 1.0, 0.8125, 1.0, 0.8125, 0.5, 0.8125, 0.5, 0.8125, 1.0, 0.7812, 1.0, 0.7812, 0.5, 0.7812, 0.5, 0.7812, 1.0, 0.75, 1.0, 0.75, 0.5, 0.75, 0.5, 0.75, 1.0, 0.7188, 1.0, 0.7188, 0.5, 0.7188, 0.5, 0.7188, 1.0, 0.6875, 1.0, 0.6875, 0.5, 0.6875, 0.5, 0.6875, 1.0, 0.6562, 1.0, 0.6562, 0.5, 0.6562, 0.5, 0.6562, 1.0, 0.625, 1.0, 0.625, 0.5, 0.625, 0.5, 0.625, 1.0, 0.5938, 1.0, 0.5938, 0.5, 0.5938, 0.5, 0.5938, 1.0, 0.5625, 1.0, 0.5625, 0.5, 0.5625, 0.5, 0.5625, 1.0, 0.5312, 1.0, 0.5312, 0.5, 0.5312, 0.5, 0.5312, 1.0, 0.5, 1.0, 0.5, 0.5, 0.5, 0.5, 0.5, 1.0, 0.4688, 1.0, 0.4688, 0.5, 0.4688, 0.5, 0.4688, 1.0, 0.4375, 1.0, 0.4375, 0.5, 0.4375, 0.5, 0.4375, 1.0, 0.4062, 1.0, 0.4062, 0.5, 0.4062, 0.5, 0.4062, 1.0, 0.375, 1.0, 0.375, 0.5, 0.375, 0.5, 0.375, 1.0, 0.3438, 1.0, 0.3438, 0.5, 0.3438, 0.5, 0.3438, 1.0, 0.3125, 1.0, 0.3125, 0.5, 0.3125, 0.5, 0.3125, 1.0, 0.2812, 1.0, 0.2812, 0.5, 0.2812, 0.5, 0.2812, 1.0, 0.25, 1.0, 0.25, 0.5, 0.25, 0.5, 0.25, 1.0, 0.2188, 1.0, 0.2188, 0.5, 0.2188, 0.5, 0.2188, 1.0, 0.1875, 1.0, 0.1875, 0.5, 0.1875, 0.5, 0.1875, 1.0, 0.1562, 1.0, 0.1562, 0.5, 0.1562, 0.5, 0.1562, 1.0, 0.125, 1.0, 0.125, 0.5, 0.125, 0.5, 0.125, 1.0, 0.09375, 1.0, 0.09375, 0.5, 0.09375, 0.5, 0.09375, 1.0, 0.0625, 1.0, 0.0625, 0.5, 0.2968, 0.4854, 0.25, 0.49, 0.2032, 0.4854, 0.1582, 0.4717, 0.1167, 0.4496, 0.08029, 0.4197, 0.05045, 0.3833, 0.02827, 0.3418, 0.01461, 0.2968, 0.01, 0.25, 0.01461, 0.2032, 0.02827, 0.1582, 0.05045, 0.1167, 0.08029, 0.08029, 0.1167, 0.05045, 0.1582, 0.02827, 0.2032, 0.01461, 0.25, 0.01, 0.2968, 0.01461, 0.3418, 0.02827, 0.3833, 0.05045, 0.4197, 0.08029, 0.4496, 0.1167, 0.4717, 0.1582, 0.4854, 0.2032, 0.49, 0.25, 0.4854, 0.2968, 0.4717, 0.3418, 0.4496, 0.3833, 0.4197, 0.4197, 0.3833, 0.4496, 0.3418, 0.4717, 0.0625, 0.5, 0.0625, 1.0, 0.03125, 1.0, 0.03125, 0.5, 0.03125, 0.5, 0.03125, 1.0, 0.0, 1.0, 0.0, 0.5, 0.75, 0.49, 0.7968, 0.4854, 0.8418, 0.4717, 0.8833, 0.4496, 0.9197, 0.4197, 0.9496, 0.3833, 0.9717, 0.3418, 0.9854, 0.2968, 0.99, 0.25, 0.9854, 0.2032, 0.9717, 0.1582, 0.9496, 0.1167, 0.9197, 0.08029, 0.8833, 0.05045, 0.8418, 0.02827, 0.7968, 0.01461, 0.75, 0.01, 0.7032, 0.01461, 0.6582, 0.02827, 0.6167, 0.05045, 0.5803, 0.08029, 0.5504, 0.1167, 0.5283, 0.1582, 0.5146, 0.2032, 0.51, 0.25, 0.5146, 0.2968, 0.5283, 0.3418, 0.5504, 0.3833, 0.5803, 0.4197, 0.6167, 0.4496, 0.6582, 0.4717, 0.7032, 0.4854])
me_cylinder.update()
me_cylinder_001 = bpy.data.meshes.new('Cylinder.001')
me_cylinder_001.from_pydata([(0.0, 2.5, -5.0), (0.0, 2.5, 5.0), (0.4877, 2.452, -5.0), (0.4877, 2.452, 5.0), (0.9567, 2.31, -5.0), (0.9567, 2.31, 5.0), (1.389, 2.079, -5.0), (1.389, 2.079, 5.0), (1.768, 1.768, -5.0), (1.768, 1.768, 5.0), (2.079, 1.389, -5.0), (2.079, 1.389, 5.0), (2.31, 0.9567, -5.0), (2.31, 0.9567, 5.0), (2.452, 0.4877, -5.0), (2.452, 0.4877, 5.0), (2.5, 0.0, -5.0), (2.5, 0.0, 5.0), (2.452, -0.4877, -5.0), (2.452, -0.4877, 5.0), (2.31, -0.9567, -5.0), (2.31, -0.9567, 5.0), (2.079, -1.389, -5.0), (2.079, -1.389, 5.0), (1.768, -1.768, -5.0), (1.768, -1.768, 5.0), (1.389, -2.079, -5.0), (1.389, -2.079, 5.0), (0.9567, -2.31, -5.0), (0.9567, -2.31, 5.0), (0.4877, -2.452, -5.0), (0.4877, -2.452, 5.0), (0.0, -2.5, -5.0), (0.0, -2.5, 5.0), (-0.4877, -2.452, -5.0), (-0.4877, -2.452, 5.0), (-0.9567, -2.31, -5.0), (-0.9567, -2.31, 5.0), (-1.389, -2.079, -5.0), (-1.389, -2.079, 5.0), (-1.768, -1.768, -5.0), (-1.768, -1.768, 5.0), (-2.079, -1.389, -5.0), (-2.079, -1.389, 5.0), (-2.31, -0.9567, -5.0), (-2.31, -0.9567, 5.0), (-2.452, -0.4877, -5.0), (-2.452, -0.4877, 5.0), (-2.5, 0.0, -5.0), (-2.5, 0.0, 5.0), (-2.452, 0.4877, -5.0), (-2.452, 0.4877, 5.0), (-2.31, 0.9567, -5.0), (-2.31, 0.9567, 5.0), (-2.079, 1.389, -5.0), (-2.079, 1.389, 5.0), (-1.768, 1.768, -5.0), (-1.768, 1.768, 5.0), (-1.389, 2.079, -5.0), (-1.389, 2.079, 5.0), (-0.9567, 2.31, -5.0), (-0.9567, 2.31, 5.0), (-0.4877, 2.452, -5.0), (-0.4877, 2.452, 5.0)], [], [(0, 1, 3, 2), (2, 3, 5, 4), (4, 5, 7, 6), (6, 7, 9, 8), (8, 9, 11, 10), (10, 11, 13, 12), (12, 13, 15, 14), (14, 15, 17, 16), (16, 17, 19, 18), (18, 19, 21, 20), (20, 21, 23, 22), (22, 23, 25, 24), (24, 25, 27, 26), (26, 27, 29, 28), (28, 29, 31, 30), (30, 31, 33, 32), (32, 33, 35, 34), (34, 35, 37, 36), (36, 37, 39, 38), (38, 39, 41, 40), (40, 41, 43, 42), (42, 43, 45, 44), (44, 45, 47, 46), (46, 47, 49, 48), (48, 49, 51, 50), (50, 51, 53, 52), (52, 53, 55, 54), (54, 55, 57, 56), (56, 57, 59, 58), (58, 59, 61, 60), (3, 1, 63, 61, 59, 57, 55, 53, 51, 49, 47, 45, 43, 41, 39, 37, 35, 33, 31, 29, 27, 25, 23, 21, 19, 17, 15, 13, 11, 9, 7, 5), (60, 61, 63, 62), (62, 63, 1, 0), (0, 2, 4, 6, 8, 10, 12, 14, 16, 18, 20, 22, 24, 26, 28, 30, 32, 34, 36, 38, 40, 42, 44, 46, 48, 50, 52, 54, 56, 58, 60, 62)])
_uv = me_cylinder_001.uv_layers.new(name='UVMap')
_uv.uv.foreach_set('vector', [1.0, 0.5, 1.0, 1.0, 0.9688, 1.0, 0.9688, 0.5, 0.9688, 0.5, 0.9688, 1.0, 0.9375, 1.0, 0.9375, 0.5, 0.9375, 0.5, 0.9375, 1.0, 0.9062, 1.0, 0.9062, 0.5, 0.9062, 0.5, 0.9062, 1.0, 0.875, 1.0, 0.875, 0.5, 0.875, 0.5, 0.875, 1.0, 0.8438, 1.0, 0.8438, 0.5, 0.8438, 0.5, 0.8438, 1.0, 0.8125, 1.0, 0.8125, 0.5, 0.8125, 0.5, 0.8125, 1.0, 0.7812, 1.0, 0.7812, 0.5, 0.7812, 0.5, 0.7812, 1.0, 0.75, 1.0, 0.75, 0.5, 0.75, 0.5, 0.75, 1.0, 0.7188, 1.0, 0.7188, 0.5, 0.7188, 0.5, 0.7188, 1.0, 0.6875, 1.0, 0.6875, 0.5, 0.6875, 0.5, 0.6875, 1.0, 0.6562, 1.0, 0.6562, 0.5, 0.6562, 0.5, 0.6562, 1.0, 0.625, 1.0, 0.625, 0.5, 0.625, 0.5, 0.625, 1.0, 0.5938, 1.0, 0.5938, 0.5, 0.5938, 0.5, 0.5938, 1.0, 0.5625, 1.0, 0.5625, 0.5, 0.5625, 0.5, 0.5625, 1.0, 0.5312, 1.0, 0.5312, 0.5, 0.5312, 0.5, 0.5312, 1.0, 0.5, 1.0, 0.5, 0.5, 0.5, 0.5, 0.5, 1.0, 0.4688, 1.0, 0.4688, 0.5, 0.4688, 0.5, 0.4688, 1.0, 0.4375, 1.0, 0.4375, 0.5, 0.4375, 0.5, 0.4375, 1.0, 0.4062, 1.0, 0.4062, 0.5, 0.4062, 0.5, 0.4062, 1.0, 0.375, 1.0, 0.375, 0.5, 0.375, 0.5, 0.375, 1.0, 0.3438, 1.0, 0.3438, 0.5, 0.3438, 0.5, 0.3438, 1.0, 0.3125, 1.0, 0.3125, 0.5, 0.3125, 0.5, 0.3125, 1.0, 0.2812, 1.0, 0.2812, 0.5, 0.2812, 0.5, 0.2812, 1.0, 0.25, 1.0, 0.25, 0.5, 0.25, 0.5, 0.25, 1.0, 0.2188, 1.0, 0.2188, 0.5, 0.2188, 0.5, 0.2188, 1.0, 0.1875, 1.0, 0.1875, 0.5, 0.1875, 0.5, 0.1875, 1.0, 0.1562, 1.0, 0.1562, 0.5, 0.1562, 0.5, 0.1562, 1.0, 0.125, 1.0, 0.125, 0.5, 0.125, 0.5, 0.125, 1.0, 0.09375, 1.0, 0.09375, 0.5, 0.09375, 0.5, 0.09375, 1.0, 0.0625, 1.0, 0.0625, 0.5, 0.2968, 0.4854, 0.25, 0.49, 0.2032, 0.4854, 0.1582, 0.4717, 0.1167, 0.4496, 0.08029, 0.4197, 0.05045, 0.3833, 0.02827, 0.3418, 0.01461, 0.2968, 0.01, 0.25, 0.01461, 0.2032, 0.02827, 0.1582, 0.05045, 0.1167, 0.08029, 0.08029, 0.1167, 0.05045, 0.1582, 0.02827, 0.2032, 0.01461, 0.25, 0.01, 0.2968, 0.01461, 0.3418, 0.02827, 0.3833, 0.05045, 0.4197, 0.08029, 0.4496, 0.1167, 0.4717, 0.1582, 0.4854, 0.2032, 0.49, 0.25, 0.4854, 0.2968, 0.4717, 0.3418, 0.4496, 0.3833, 0.4197, 0.4197, 0.3833, 0.4496, 0.3418, 0.4717, 0.0625, 0.5, 0.0625, 1.0, 0.03125, 1.0, 0.03125, 0.5, 0.03125, 0.5, 0.03125, 1.0, 0.0, 1.0, 0.0, 0.5, 0.75, 0.49, 0.7968, 0.4854, 0.8418, 0.4717, 0.8833, 0.4496, 0.9197, 0.4197, 0.9496, 0.3833, 0.9717, 0.3418, 0.9854, 0.2968, 0.99, 0.25, 0.9854, 0.2032, 0.9717, 0.1582, 0.9496, 0.1167, 0.9197, 0.08029, 0.8833, 0.05045, 0.8418, 0.02827, 0.7968, 0.01461, 0.75, 0.01, 0.7032, 0.01461, 0.6582, 0.02827, 0.6167, 0.05045, 0.5803, 0.08029, 0.5504, 0.1167, 0.5283, 0.1582, 0.5146, 0.2032, 0.51, 0.25, 0.5146, 0.2968, 0.5283, 0.3418, 0.5504, 0.3833, 0.5803, 0.4197, 0.6167, 0.4496, 0.6582, 0.4717, 0.7032, 0.4854])
me_cylinder_001.update()
me_cylinder_002 = bpy.data.meshes.new('Cylinder.002')
me_cylinder_002.from_pydata([(0.0, 2.5, -5.0), (0.0, 2.5, 5.0), (0.4877, 2.452, -5.0), (0.4877, 2.452, 5.0), (0.9567, 2.31, -5.0), (0.9567, 2.31, 5.0), (1.389, 2.079, -5.0), (1.389, 2.079, 5.0), (1.768, 1.768, -5.0), (1.768, 1.768, 5.0), (2.079, 1.389, -5.0), (2.079, 1.389, 5.0), (2.31, 0.9567, -5.0), (2.31, 0.9567, 5.0), (2.452, 0.4877, -5.0), (2.452, 0.4877, 5.0), (2.5, 0.0, -5.0), (2.5, 0.0, 5.0), (2.452, -0.4877, -5.0), (2.452, -0.4877, 5.0), (2.31, -0.9567, -5.0), (2.31, -0.9567, 5.0), (2.079, -1.389, -5.0), (2.079, -1.389, 5.0), (1.768, -1.768, -5.0), (1.768, -1.768, 5.0), (1.389, -2.079, -5.0), (1.389, -2.079, 5.0), (0.9567, -2.31, -5.0), (0.9567, -2.31, 5.0), (0.4877, -2.452, -5.0), (0.4877, -2.452, 5.0), (0.0, -2.5, -5.0), (0.0, -2.5, 5.0), (-0.4877, -2.452, -5.0), (-0.4877, -2.452, 5.0), (-0.9567, -2.31, -5.0), (-0.9567, -2.31, 5.0), (-1.389, -2.079, -5.0), (-1.389, -2.079, 5.0), (-1.768, -1.768, -5.0), (-1.768, -1.768, 5.0), (-2.079, -1.389, -5.0), (-2.079, -1.389, 5.0), (-2.31, -0.9567, -5.0), (-2.31, -0.9567, 5.0), (-2.452, -0.4877, -5.0), (-2.452, -0.4877, 5.0), (-2.5, 0.0, -5.0), (-2.5, 0.0, 5.0), (-2.452, 0.4877, -5.0), (-2.452, 0.4877, 5.0), (-2.31, 0.9567, -5.0), (-2.31, 0.9567, 5.0), (-2.079, 1.389, -5.0), (-2.079, 1.389, 5.0), (-1.768, 1.768, -5.0), (-1.768, 1.768, 5.0), (-1.389, 2.079, -5.0), (-1.389, 2.079, 5.0), (-0.9567, 2.31, -5.0), (-0.9567, 2.31, 5.0), (-0.4877, 2.452, -5.0), (-0.4877, 2.452, 5.0)], [], [(0, 1, 3, 2), (2, 3, 5, 4), (4, 5, 7, 6), (6, 7, 9, 8), (8, 9, 11, 10), (10, 11, 13, 12), (12, 13, 15, 14), (14, 15, 17, 16), (16, 17, 19, 18), (18, 19, 21, 20), (20, 21, 23, 22), (22, 23, 25, 24), (24, 25, 27, 26), (26, 27, 29, 28), (28, 29, 31, 30), (30, 31, 33, 32), (32, 33, 35, 34), (34, 35, 37, 36), (36, 37, 39, 38), (38, 39, 41, 40), (40, 41, 43, 42), (42, 43, 45, 44), (44, 45, 47, 46), (46, 47, 49, 48), (48, 49, 51, 50), (50, 51, 53, 52), (52, 53, 55, 54), (54, 55, 57, 56), (56, 57, 59, 58), (58, 59, 61, 60), (3, 1, 63, 61, 59, 57, 55, 53, 51, 49, 47, 45, 43, 41, 39, 37, 35, 33, 31, 29, 27, 25, 23, 21, 19, 17, 15, 13, 11, 9, 7, 5), (60, 61, 63, 62), (62, 63, 1, 0), (0, 2, 4, 6, 8, 10, 12, 14, 16, 18, 20, 22, 24, 26, 28, 30, 32, 34, 36, 38, 40, 42, 44, 46, 48, 50, 52, 54, 56, 58, 60, 62)])
_uv = me_cylinder_002.uv_layers.new(name='UVMap')
_uv.uv.foreach_set('vector', [1.0, 0.5, 1.0, 1.0, 0.9688, 1.0, 0.9688, 0.5, 0.9688, 0.5, 0.9688, 1.0, 0.9375, 1.0, 0.9375, 0.5, 0.9375, 0.5, 0.9375, 1.0, 0.9062, 1.0, 0.9062, 0.5, 0.9062, 0.5, 0.9062, 1.0, 0.875, 1.0, 0.875, 0.5, 0.875, 0.5, 0.875, 1.0, 0.8438, 1.0, 0.8438, 0.5, 0.8438, 0.5, 0.8438, 1.0, 0.8125, 1.0, 0.8125, 0.5, 0.8125, 0.5, 0.8125, 1.0, 0.7812, 1.0, 0.7812, 0.5, 0.7812, 0.5, 0.7812, 1.0, 0.75, 1.0, 0.75, 0.5, 0.75, 0.5, 0.75, 1.0, 0.7188, 1.0, 0.7188, 0.5, 0.7188, 0.5, 0.7188, 1.0, 0.6875, 1.0, 0.6875, 0.5, 0.6875, 0.5, 0.6875, 1.0, 0.6562, 1.0, 0.6562, 0.5, 0.6562, 0.5, 0.6562, 1.0, 0.625, 1.0, 0.625, 0.5, 0.625, 0.5, 0.625, 1.0, 0.5938, 1.0, 0.5938, 0.5, 0.5938, 0.5, 0.5938, 1.0, 0.5625, 1.0, 0.5625, 0.5, 0.5625, 0.5, 0.5625, 1.0, 0.5312, 1.0, 0.5312, 0.5, 0.5312, 0.5, 0.5312, 1.0, 0.5, 1.0, 0.5, 0.5, 0.5, 0.5, 0.5, 1.0, 0.4688, 1.0, 0.4688, 0.5, 0.4688, 0.5, 0.4688, 1.0, 0.4375, 1.0, 0.4375, 0.5, 0.4375, 0.5, 0.4375, 1.0, 0.4062, 1.0, 0.4062, 0.5, 0.4062, 0.5, 0.4062, 1.0, 0.375, 1.0, 0.375, 0.5, 0.375, 0.5, 0.375, 1.0, 0.3438, 1.0, 0.3438, 0.5, 0.3438, 0.5, 0.3438, 1.0, 0.3125, 1.0, 0.3125, 0.5, 0.3125, 0.5, 0.3125, 1.0, 0.2812, 1.0, 0.2812, 0.5, 0.2812, 0.5, 0.2812, 1.0, 0.25, 1.0, 0.25, 0.5, 0.25, 0.5, 0.25, 1.0, 0.2188, 1.0, 0.2188, 0.5, 0.2188, 0.5, 0.2188, 1.0, 0.1875, 1.0, 0.1875, 0.5, 0.1875, 0.5, 0.1875, 1.0, 0.1562, 1.0, 0.1562, 0.5, 0.1562, 0.5, 0.1562, 1.0, 0.125, 1.0, 0.125, 0.5, 0.125, 0.5, 0.125, 1.0, 0.09375, 1.0, 0.09375, 0.5, 0.09375, 0.5, 0.09375, 1.0, 0.0625, 1.0, 0.0625, 0.5, 0.2968, 0.4854, 0.25, 0.49, 0.2032, 0.4854, 0.1582, 0.4717, 0.1167, 0.4496, 0.08029, 0.4197, 0.05045, 0.3833, 0.02827, 0.3418, 0.01461, 0.2968, 0.01, 0.25, 0.01461, 0.2032, 0.02827, 0.1582, 0.05045, 0.1167, 0.08029, 0.08029, 0.1167, 0.05045, 0.1582, 0.02827, 0.2032, 0.01461, 0.25, 0.01, 0.2968, 0.01461, 0.3418, 0.02827, 0.3833, 0.05045, 0.4197, 0.08029, 0.4496, 0.1167, 0.4717, 0.1582, 0.4854, 0.2032, 0.49, 0.25, 0.4854, 0.2968, 0.4717, 0.3418, 0.4496, 0.3833, 0.4197, 0.4197, 0.3833, 0.4496, 0.3418, 0.4717, 0.0625, 0.5, 0.0625, 1.0, 0.03125, 1.0, 0.03125, 0.5, 0.03125, 0.5, 0.03125, 1.0, 0.0, 1.0, 0.0, 0.5, 0.75, 0.49, 0.7968, 0.4854, 0.8418, 0.4717, 0.8833, 0.4496, 0.9197, 0.4197, 0.9496, 0.3833, 0.9717, 0.3418, 0.9854, 0.2968, 0.99, 0.25, 0.9854, 0.2032, 0.9717, 0.1582, 0.9496, 0.1167, 0.9197, 0.08029, 0.8833, 0.05045, 0.8418, 0.02827, 0.7968, 0.01461, 0.75, 0.01, 0.7032, 0.01461, 0.6582, 0.02827, 0.6167, 0.05045, 0.5803, 0.08029, 0.5504, 0.1167, 0.5283, 0.1582, 0.5146, 0.2032, 0.51, 0.25, 0.5146, 0.2968, 0.5283, 0.3418, 0.5504, 0.3833, 0.5803, 0.4197, 0.6167, 0.4496, 0.6582, 0.4717, 0.7032, 0.4854])
me_cylinder_002.update()
me_cylinder_003 = bpy.data.meshes.new('Cylinder.003')
me_cylinder_003.from_pydata([(0.0, 2.5, -5.0), (0.0, 2.5, 5.0), (0.4877, 2.452, -5.0), (0.4877, 2.452, 5.0), (0.9567, 2.31, -5.0), (0.9567, 2.31, 5.0), (1.389, 2.079, -5.0), (1.389, 2.079, 5.0), (1.768, 1.768, -5.0), (1.768, 1.768, 5.0), (2.079, 1.389, -5.0), (2.079, 1.389, 5.0), (2.31, 0.9567, -5.0), (2.31, 0.9567, 5.0), (2.452, 0.4877, -5.0), (2.452, 0.4877, 5.0), (2.5, 0.0, -5.0), (2.5, 0.0, 5.0), (2.452, -0.4877, -5.0), (2.452, -0.4877, 5.0), (2.31, -0.9567, -5.0), (2.31, -0.9567, 5.0), (2.079, -1.389, -5.0), (2.079, -1.389, 5.0), (1.768, -1.768, -5.0), (1.768, -1.768, 5.0), (1.389, -2.079, -5.0), (1.389, -2.079, 5.0), (0.9567, -2.31, -5.0), (0.9567, -2.31, 5.0), (0.4877, -2.452, -5.0), (0.4877, -2.452, 5.0), (0.0, -2.5, -5.0), (0.0, -2.5, 5.0), (-0.4877, -2.452, -5.0), (-0.4877, -2.452, 5.0), (-0.9567, -2.31, -5.0), (-0.9567, -2.31, 5.0), (-1.389, -2.079, -5.0), (-1.389, -2.079, 5.0), (-1.768, -1.768, -5.0), (-1.768, -1.768, 5.0), (-2.079, -1.389, -5.0), (-2.079, -1.389, 5.0), (-2.31, -0.9567, -5.0), (-2.31, -0.9567, 5.0), (-2.452, -0.4877, -5.0), (-2.452, -0.4877, 5.0), (-2.5, 0.0, -5.0), (-2.5, 0.0, 5.0), (-2.452, 0.4877, -5.0), (-2.452, 0.4877, 5.0), (-2.31, 0.9567, -5.0), (-2.31, 0.9567, 5.0), (-2.079, 1.389, -5.0), (-2.079, 1.389, 5.0), (-1.768, 1.768, -5.0), (-1.768, 1.768, 5.0), (-1.389, 2.079, -5.0), (-1.389, 2.079, 5.0), (-0.9567, 2.31, -5.0), (-0.9567, 2.31, 5.0), (-0.4877, 2.452, -5.0), (-0.4877, 2.452, 5.0)], [], [(0, 1, 3, 2), (2, 3, 5, 4), (4, 5, 7, 6), (6, 7, 9, 8), (8, 9, 11, 10), (10, 11, 13, 12), (12, 13, 15, 14), (14, 15, 17, 16), (16, 17, 19, 18), (18, 19, 21, 20), (20, 21, 23, 22), (22, 23, 25, 24), (24, 25, 27, 26), (26, 27, 29, 28), (28, 29, 31, 30), (30, 31, 33, 32), (32, 33, 35, 34), (34, 35, 37, 36), (36, 37, 39, 38), (38, 39, 41, 40), (40, 41, 43, 42), (42, 43, 45, 44), (44, 45, 47, 46), (46, 47, 49, 48), (48, 49, 51, 50), (50, 51, 53, 52), (52, 53, 55, 54), (54, 55, 57, 56), (56, 57, 59, 58), (58, 59, 61, 60), (3, 1, 63, 61, 59, 57, 55, 53, 51, 49, 47, 45, 43, 41, 39, 37, 35, 33, 31, 29, 27, 25, 23, 21, 19, 17, 15, 13, 11, 9, 7, 5), (60, 61, 63, 62), (62, 63, 1, 0), (0, 2, 4, 6, 8, 10, 12, 14, 16, 18, 20, 22, 24, 26, 28, 30, 32, 34, 36, 38, 40, 42, 44, 46, 48, 50, 52, 54, 56, 58, 60, 62)])
_uv = me_cylinder_003.uv_layers.new(name='UVMap')
_uv.uv.foreach_set('vector', [1.0, 0.5, 1.0, 1.0, 0.9688, 1.0, 0.9688, 0.5, 0.9688, 0.5, 0.9688, 1.0, 0.9375, 1.0, 0.9375, 0.5, 0.9375, 0.5, 0.9375, 1.0, 0.9062, 1.0, 0.9062, 0.5, 0.9062, 0.5, 0.9062, 1.0, 0.875, 1.0, 0.875, 0.5, 0.875, 0.5, 0.875, 1.0, 0.8438, 1.0, 0.8438, 0.5, 0.8438, 0.5, 0.8438, 1.0, 0.8125, 1.0, 0.8125, 0.5, 0.8125, 0.5, 0.8125, 1.0, 0.7812, 1.0, 0.7812, 0.5, 0.7812, 0.5, 0.7812, 1.0, 0.75, 1.0, 0.75, 0.5, 0.75, 0.5, 0.75, 1.0, 0.7188, 1.0, 0.7188, 0.5, 0.7188, 0.5, 0.7188, 1.0, 0.6875, 1.0, 0.6875, 0.5, 0.6875, 0.5, 0.6875, 1.0, 0.6562, 1.0, 0.6562, 0.5, 0.6562, 0.5, 0.6562, 1.0, 0.625, 1.0, 0.625, 0.5, 0.625, 0.5, 0.625, 1.0, 0.5938, 1.0, 0.5938, 0.5, 0.5938, 0.5, 0.5938, 1.0, 0.5625, 1.0, 0.5625, 0.5, 0.5625, 0.5, 0.5625, 1.0, 0.5312, 1.0, 0.5312, 0.5, 0.5312, 0.5, 0.5312, 1.0, 0.5, 1.0, 0.5, 0.5, 0.5, 0.5, 0.5, 1.0, 0.4688, 1.0, 0.4688, 0.5, 0.4688, 0.5, 0.4688, 1.0, 0.4375, 1.0, 0.4375, 0.5, 0.4375, 0.5, 0.4375, 1.0, 0.4062, 1.0, 0.4062, 0.5, 0.4062, 0.5, 0.4062, 1.0, 0.375, 1.0, 0.375, 0.5, 0.375, 0.5, 0.375, 1.0, 0.3438, 1.0, 0.3438, 0.5, 0.3438, 0.5, 0.3438, 1.0, 0.3125, 1.0, 0.3125, 0.5, 0.3125, 0.5, 0.3125, 1.0, 0.2812, 1.0, 0.2812, 0.5, 0.2812, 0.5, 0.2812, 1.0, 0.25, 1.0, 0.25, 0.5, 0.25, 0.5, 0.25, 1.0, 0.2188, 1.0, 0.2188, 0.5, 0.2188, 0.5, 0.2188, 1.0, 0.1875, 1.0, 0.1875, 0.5, 0.1875, 0.5, 0.1875, 1.0, 0.1562, 1.0, 0.1562, 0.5, 0.1562, 0.5, 0.1562, 1.0, 0.125, 1.0, 0.125, 0.5, 0.125, 0.5, 0.125, 1.0, 0.09375, 1.0, 0.09375, 0.5, 0.09375, 0.5, 0.09375, 1.0, 0.0625, 1.0, 0.0625, 0.5, 0.2968, 0.4854, 0.25, 0.49, 0.2032, 0.4854, 0.1582, 0.4717, 0.1167, 0.4496, 0.08029, 0.4197, 0.05045, 0.3833, 0.02827, 0.3418, 0.01461, 0.2968, 0.01, 0.25, 0.01461, 0.2032, 0.02827, 0.1582, 0.05045, 0.1167, 0.08029, 0.08029, 0.1167, 0.05045, 0.1582, 0.02827, 0.2032, 0.01461, 0.25, 0.01, 0.2968, 0.01461, 0.3418, 0.02827, 0.3833, 0.05045, 0.4197, 0.08029, 0.4496, 0.1167, 0.4717, 0.1582, 0.4854, 0.2032, 0.49, 0.25, 0.4854, 0.2968, 0.4717, 0.3418, 0.4496, 0.3833, 0.4197, 0.4197, 0.3833, 0.4496, 0.3418, 0.4717, 0.0625, 0.5, 0.0625, 1.0, 0.03125, 1.0, 0.03125, 0.5, 0.03125, 0.5, 0.03125, 1.0, 0.0, 1.0, 0.0, 0.5, 0.75, 0.49, 0.7968, 0.4854, 0.8418, 0.4717, 0.8833, 0.4496, 0.9197, 0.4197, 0.9496, 0.3833, 0.9717, 0.3418, 0.9854, 0.2968, 0.99, 0.25, 0.9854, 0.2032, 0.9717, 0.1582, 0.9496, 0.1167, 0.9197, 0.08029, 0.8833, 0.05045, 0.8418, 0.02827, 0.7968, 0.01461, 0.75, 0.01, 0.7032, 0.01461, 0.6582, 0.02827, 0.6167, 0.05045, 0.5803, 0.08029, 0.5504, 0.1167, 0.5283, 0.1582, 0.5146, 0.2032, 0.51, 0.25, 0.5146, 0.2968, 0.5283, 0.3418, 0.5504, 0.3833, 0.5803, 0.4197, 0.6167, 0.4496, 0.6582, 0.4717, 0.7032, 0.4854])
me_cylinder_003.update()
me_cylinder_004 = bpy.data.meshes.new('Cylinder.004')
me_cylinder_004.from_pydata([(0.0, 2.5, -5.0), (0.0, 2.5, 5.0), (0.4877, 2.452, -5.0), (0.4877, 2.452, 5.0), (0.9567, 2.31, -5.0), (0.9567, 2.31, 5.0), (1.389, 2.079, -5.0), (1.389, 2.079, 5.0), (1.768, 1.768, -5.0), (1.768, 1.768, 5.0), (2.079, 1.389, -5.0), (2.079, 1.389, 5.0), (2.31, 0.9567, -5.0), (2.31, 0.9567, 5.0), (2.452, 0.4877, -5.0), (2.452, 0.4877, 5.0), (2.5, 0.0, -5.0), (2.5, 0.0, 5.0), (2.452, -0.4877, -5.0), (2.452, -0.4877, 5.0), (2.31, -0.9567, -5.0), (2.31, -0.9567, 5.0), (2.079, -1.389, -5.0), (2.079, -1.389, 5.0), (1.768, -1.768, -5.0), (1.768, -1.768, 5.0), (1.389, -2.079, -5.0), (1.389, -2.079, 5.0), (0.9567, -2.31, -5.0), (0.9567, -2.31, 5.0), (0.4877, -2.452, -5.0), (0.4877, -2.452, 5.0), (0.0, -2.5, -5.0), (0.0, -2.5, 5.0), (-0.4877, -2.452, -5.0), (-0.4877, -2.452, 5.0), (-0.9567, -2.31, -5.0), (-0.9567, -2.31, 5.0), (-1.389, -2.079, -5.0), (-1.389, -2.079, 5.0), (-1.768, -1.768, -5.0), (-1.768, -1.768, 5.0), (-2.079, -1.389, -5.0), (-2.079, -1.389, 5.0), (-2.31, -0.9567, -5.0), (-2.31, -0.9567, 5.0), (-2.452, -0.4877, -5.0), (-2.452, -0.4877, 5.0), (-2.5, 0.0, -5.0), (-2.5, 0.0, 5.0), (-2.452, 0.4877, -5.0), (-2.452, 0.4877, 5.0), (-2.31, 0.9567, -5.0), (-2.31, 0.9567, 5.0), (-2.079, 1.389, -5.0), (-2.079, 1.389, 5.0), (-1.768, 1.768, -5.0), (-1.768, 1.768, 5.0), (-1.389, 2.079, -5.0), (-1.389, 2.079, 5.0), (-0.9567, 2.31, -5.0), (-0.9567, 2.31, 5.0), (-0.4877, 2.452, -5.0), (-0.4877, 2.452, 5.0)], [], [(0, 1, 3, 2), (2, 3, 5, 4), (4, 5, 7, 6), (6, 7, 9, 8), (8, 9, 11, 10), (10, 11, 13, 12), (12, 13, 15, 14), (14, 15, 17, 16), (16, 17, 19, 18), (18, 19, 21, 20), (20, 21, 23, 22), (22, 23, 25, 24), (24, 25, 27, 26), (26, 27, 29, 28), (28, 29, 31, 30), (30, 31, 33, 32), (32, 33, 35, 34), (34, 35, 37, 36), (36, 37, 39, 38), (38, 39, 41, 40), (40, 41, 43, 42), (42, 43, 45, 44), (44, 45, 47, 46), (46, 47, 49, 48), (48, 49, 51, 50), (50, 51, 53, 52), (52, 53, 55, 54), (54, 55, 57, 56), (56, 57, 59, 58), (58, 59, 61, 60), (3, 1, 63, 61, 59, 57, 55, 53, 51, 49, 47, 45, 43, 41, 39, 37, 35, 33, 31, 29, 27, 25, 23, 21, 19, 17, 15, 13, 11, 9, 7, 5), (60, 61, 63, 62), (62, 63, 1, 0), (0, 2, 4, 6, 8, 10, 12, 14, 16, 18, 20, 22, 24, 26, 28, 30, 32, 34, 36, 38, 40, 42, 44, 46, 48, 50, 52, 54, 56, 58, 60, 62)])
_uv = me_cylinder_004.uv_layers.new(name='UVMap')
_uv.uv.foreach_set('vector', [1.0, 0.5, 1.0, 1.0, 0.9688, 1.0, 0.9688, 0.5, 0.9688, 0.5, 0.9688, 1.0, 0.9375, 1.0, 0.9375, 0.5, 0.9375, 0.5, 0.9375, 1.0, 0.9062, 1.0, 0.9062, 0.5, 0.9062, 0.5, 0.9062, 1.0, 0.875, 1.0, 0.875, 0.5, 0.875, 0.5, 0.875, 1.0, 0.8438, 1.0, 0.8438, 0.5, 0.8438, 0.5, 0.8438, 1.0, 0.8125, 1.0, 0.8125, 0.5, 0.8125, 0.5, 0.8125, 1.0, 0.7812, 1.0, 0.7812, 0.5, 0.7812, 0.5, 0.7812, 1.0, 0.75, 1.0, 0.75, 0.5, 0.75, 0.5, 0.75, 1.0, 0.7188, 1.0, 0.7188, 0.5, 0.7188, 0.5, 0.7188, 1.0, 0.6875, 1.0, 0.6875, 0.5, 0.6875, 0.5, 0.6875, 1.0, 0.6562, 1.0, 0.6562, 0.5, 0.6562, 0.5, 0.6562, 1.0, 0.625, 1.0, 0.625, 0.5, 0.625, 0.5, 0.625, 1.0, 0.5938, 1.0, 0.5938, 0.5, 0.5938, 0.5, 0.5938, 1.0, 0.5625, 1.0, 0.5625, 0.5, 0.5625, 0.5, 0.5625, 1.0, 0.5312, 1.0, 0.5312, 0.5, 0.5312, 0.5, 0.5312, 1.0, 0.5, 1.0, 0.5, 0.5, 0.5, 0.5, 0.5, 1.0, 0.4688, 1.0, 0.4688, 0.5, 0.4688, 0.5, 0.4688, 1.0, 0.4375, 1.0, 0.4375, 0.5, 0.4375, 0.5, 0.4375, 1.0, 0.4062, 1.0, 0.4062, 0.5, 0.4062, 0.5, 0.4062, 1.0, 0.375, 1.0, 0.375, 0.5, 0.375, 0.5, 0.375, 1.0, 0.3438, 1.0, 0.3438, 0.5, 0.3438, 0.5, 0.3438, 1.0, 0.3125, 1.0, 0.3125, 0.5, 0.3125, 0.5, 0.3125, 1.0, 0.2812, 1.0, 0.2812, 0.5, 0.2812, 0.5, 0.2812, 1.0, 0.25, 1.0, 0.25, 0.5, 0.25, 0.5, 0.25, 1.0, 0.2188, 1.0, 0.2188, 0.5, 0.2188, 0.5, 0.2188, 1.0, 0.1875, 1.0, 0.1875, 0.5, 0.1875, 0.5, 0.1875, 1.0, 0.1562, 1.0, 0.1562, 0.5, 0.1562, 0.5, 0.1562, 1.0, 0.125, 1.0, 0.125, 0.5, 0.125, 0.5, 0.125, 1.0, 0.09375, 1.0, 0.09375, 0.5, 0.09375, 0.5, 0.09375, 1.0, 0.0625, 1.0, 0.0625, 0.5, 0.2968, 0.4854, 0.25, 0.49, 0.2032, 0.4854, 0.1582, 0.4717, 0.1167, 0.4496, 0.08029, 0.4197, 0.05045, 0.3833, 0.02827, 0.3418, 0.01461, 0.2968, 0.01, 0.25, 0.01461, 0.2032, 0.02827, 0.1582, 0.05045, 0.1167, 0.08029, 0.08029, 0.1167, 0.05045, 0.1582, 0.02827, 0.2032, 0.01461, 0.25, 0.01, 0.2968, 0.01461, 0.3418, 0.02827, 0.3833, 0.05045, 0.4197, 0.08029, 0.4496, 0.1167, 0.4717, 0.1582, 0.4854, 0.2032, 0.49, 0.25, 0.4854, 0.2968, 0.4717, 0.3418, 0.4496, 0.3833, 0.4197, 0.4197, 0.3833, 0.4496, 0.3418, 0.4717, 0.0625, 0.5, 0.0625, 1.0, 0.03125, 1.0, 0.03125, 0.5, 0.03125, 0.5, 0.03125, 1.0, 0.0, 1.0, 0.0, 0.5, 0.75, 0.49, 0.7968, 0.4854, 0.8418, 0.4717, 0.8833, 0.4496, 0.9197, 0.4197, 0.9496, 0.3833, 0.9717, 0.3418, 0.9854, 0.2968, 0.99, 0.25, 0.9854, 0.2032, 0.9717, 0.1582, 0.9496, 0.1167, 0.9197, 0.08029, 0.8833, 0.05045, 0.8418, 0.02827, 0.7968, 0.01461, 0.75, 0.01, 0.7032, 0.01461, 0.6582, 0.02827, 0.6167, 0.05045, 0.5803, 0.08029, 0.5504, 0.1167, 0.5283, 0.1582, 0.5146, 0.2032, 0.51, 0.25, 0.5146, 0.2968, 0.5283, 0.3418, 0.5504, 0.3833, 0.5803, 0.4197, 0.6167, 0.4496, 0.6582, 0.4717, 0.7032, 0.4854])
me_cylinder_004.update()
me_cylinder_005 = bpy.data.meshes.new('Cylinder.005')
me_cylinder_005.from_pydata([(0.0, 2.5, -5.0), (0.0, 2.5, 5.0), (0.4877, 2.452, -5.0), (0.4877, 2.452, 5.0), (0.9567, 2.31, -5.0), (0.9567, 2.31, 5.0), (1.389, 2.079, -5.0), (1.389, 2.079, 5.0), (1.768, 1.768, -5.0), (1.768, 1.768, 5.0), (2.079, 1.389, -5.0), (2.079, 1.389, 5.0), (2.31, 0.9567, -5.0), (2.31, 0.9567, 5.0), (2.452, 0.4877, -5.0), (2.452, 0.4877, 5.0), (2.5, 0.0, -5.0), (2.5, 0.0, 5.0), (2.452, -0.4877, -5.0), (2.452, -0.4877, 5.0), (2.31, -0.9567, -5.0), (2.31, -0.9567, 5.0), (2.079, -1.389, -5.0), (2.079, -1.389, 5.0), (1.768, -1.768, -5.0), (1.768, -1.768, 5.0), (1.389, -2.079, -5.0), (1.389, -2.079, 5.0), (0.9567, -2.31, -5.0), (0.9567, -2.31, 5.0), (0.4877, -2.452, -5.0), (0.4877, -2.452, 5.0), (0.0, -2.5, -5.0), (0.0, -2.5, 5.0), (-0.4877, -2.452, -5.0), (-0.4877, -2.452, 5.0), (-0.9567, -2.31, -5.0), (-0.9567, -2.31, 5.0), (-1.389, -2.079, -5.0), (-1.389, -2.079, 5.0), (-1.768, -1.768, -5.0), (-1.768, -1.768, 5.0), (-2.079, -1.389, -5.0), (-2.079, -1.389, 5.0), (-2.31, -0.9567, -5.0), (-2.31, -0.9567, 5.0), (-2.452, -0.4877, -5.0), (-2.452, -0.4877, 5.0), (-2.5, 0.0, -5.0), (-2.5, 0.0, 5.0), (-2.452, 0.4877, -5.0), (-2.452, 0.4877, 5.0), (-2.31, 0.9567, -5.0), (-2.31, 0.9567, 5.0), (-2.079, 1.389, -5.0), (-2.079, 1.389, 5.0), (-1.768, 1.768, -5.0), (-1.768, 1.768, 5.0), (-1.389, 2.079, -5.0), (-1.389, 2.079, 5.0), (-0.9567, 2.31, -5.0), (-0.9567, 2.31, 5.0), (-0.4877, 2.452, -5.0), (-0.4877, 2.452, 5.0)], [], [(0, 1, 3, 2), (2, 3, 5, 4), (4, 5, 7, 6), (6, 7, 9, 8), (8, 9, 11, 10), (10, 11, 13, 12), (12, 13, 15, 14), (14, 15, 17, 16), (16, 17, 19, 18), (18, 19, 21, 20), (20, 21, 23, 22), (22, 23, 25, 24), (24, 25, 27, 26), (26, 27, 29, 28), (28, 29, 31, 30), (30, 31, 33, 32), (32, 33, 35, 34), (34, 35, 37, 36), (36, 37, 39, 38), (38, 39, 41, 40), (40, 41, 43, 42), (42, 43, 45, 44), (44, 45, 47, 46), (46, 47, 49, 48), (48, 49, 51, 50), (50, 51, 53, 52), (52, 53, 55, 54), (54, 55, 57, 56), (56, 57, 59, 58), (58, 59, 61, 60), (3, 1, 63, 61, 59, 57, 55, 53, 51, 49, 47, 45, 43, 41, 39, 37, 35, 33, 31, 29, 27, 25, 23, 21, 19, 17, 15, 13, 11, 9, 7, 5), (60, 61, 63, 62), (62, 63, 1, 0), (0, 2, 4, 6, 8, 10, 12, 14, 16, 18, 20, 22, 24, 26, 28, 30, 32, 34, 36, 38, 40, 42, 44, 46, 48, 50, 52, 54, 56, 58, 60, 62)])
_uv = me_cylinder_005.uv_layers.new(name='UVMap')
_uv.uv.foreach_set('vector', [1.0, 0.5, 1.0, 1.0, 0.9688, 1.0, 0.9688, 0.5, 0.9688, 0.5, 0.9688, 1.0, 0.9375, 1.0, 0.9375, 0.5, 0.9375, 0.5, 0.9375, 1.0, 0.9062, 1.0, 0.9062, 0.5, 0.9062, 0.5, 0.9062, 1.0, 0.875, 1.0, 0.875, 0.5, 0.875, 0.5, 0.875, 1.0, 0.8438, 1.0, 0.8438, 0.5, 0.8438, 0.5, 0.8438, 1.0, 0.8125, 1.0, 0.8125, 0.5, 0.8125, 0.5, 0.8125, 1.0, 0.7812, 1.0, 0.7812, 0.5, 0.7812, 0.5, 0.7812, 1.0, 0.75, 1.0, 0.75, 0.5, 0.75, 0.5, 0.75, 1.0, 0.7188, 1.0, 0.7188, 0.5, 0.7188, 0.5, 0.7188, 1.0, 0.6875, 1.0, 0.6875, 0.5, 0.6875, 0.5, 0.6875, 1.0, 0.6562, 1.0, 0.6562, 0.5, 0.6562, 0.5, 0.6562, 1.0, 0.625, 1.0, 0.625, 0.5, 0.625, 0.5, 0.625, 1.0, 0.5938, 1.0, 0.5938, 0.5, 0.5938, 0.5, 0.5938, 1.0, 0.5625, 1.0, 0.5625, 0.5, 0.5625, 0.5, 0.5625, 1.0, 0.5312, 1.0, 0.5312, 0.5, 0.5312, 0.5, 0.5312, 1.0, 0.5, 1.0, 0.5, 0.5, 0.5, 0.5, 0.5, 1.0, 0.4688, 1.0, 0.4688, 0.5, 0.4688, 0.5, 0.4688, 1.0, 0.4375, 1.0, 0.4375, 0.5, 0.4375, 0.5, 0.4375, 1.0, 0.4062, 1.0, 0.4062, 0.5, 0.4062, 0.5, 0.4062, 1.0, 0.375, 1.0, 0.375, 0.5, 0.375, 0.5, 0.375, 1.0, 0.3438, 1.0, 0.3438, 0.5, 0.3438, 0.5, 0.3438, 1.0, 0.3125, 1.0, 0.3125, 0.5, 0.3125, 0.5, 0.3125, 1.0, 0.2812, 1.0, 0.2812, 0.5, 0.2812, 0.5, 0.2812, 1.0, 0.25, 1.0, 0.25, 0.5, 0.25, 0.5, 0.25, 1.0, 0.2188, 1.0, 0.2188, 0.5, 0.2188, 0.5, 0.2188, 1.0, 0.1875, 1.0, 0.1875, 0.5, 0.1875, 0.5, 0.1875, 1.0, 0.1562, 1.0, 0.1562, 0.5, 0.1562, 0.5, 0.1562, 1.0, 0.125, 1.0, 0.125, 0.5, 0.125, 0.5, 0.125, 1.0, 0.09375, 1.0, 0.09375, 0.5, 0.09375, 0.5, 0.09375, 1.0, 0.0625, 1.0, 0.0625, 0.5, 0.2968, 0.4854, 0.25, 0.49, 0.2032, 0.4854, 0.1582, 0.4717, 0.1167, 0.4496, 0.08029, 0.4197, 0.05045, 0.3833, 0.02827, 0.3418, 0.01461, 0.2968, 0.01, 0.25, 0.01461, 0.2032, 0.02827, 0.1582, 0.05045, 0.1167, 0.08029, 0.08029, 0.1167, 0.05045, 0.1582, 0.02827, 0.2032, 0.01461, 0.25, 0.01, 0.2968, 0.01461, 0.3418, 0.02827, 0.3833, 0.05045, 0.4197, 0.08029, 0.4496, 0.1167, 0.4717, 0.1582, 0.4854, 0.2032, 0.49, 0.25, 0.4854, 0.2968, 0.4717, 0.3418, 0.4496, 0.3833, 0.4197, 0.4197, 0.3833, 0.4496, 0.3418, 0.4717, 0.0625, 0.5, 0.0625, 1.0, 0.03125, 1.0, 0.03125, 0.5, 0.03125, 0.5, 0.03125, 1.0, 0.0, 1.0, 0.0, 0.5, 0.75, 0.49, 0.7968, 0.4854, 0.8418, 0.4717, 0.8833, 0.4496, 0.9197, 0.4197, 0.9496, 0.3833, 0.9717, 0.3418, 0.9854, 0.2968, 0.99, 0.25, 0.9854, 0.2032, 0.9717, 0.1582, 0.9496, 0.1167, 0.9197, 0.08029, 0.8833, 0.05045, 0.8418, 0.02827, 0.7968, 0.01461, 0.75, 0.01, 0.7032, 0.01461, 0.6582, 0.02827, 0.6167, 0.05045, 0.5803, 0.08029, 0.5504, 0.1167, 0.5283, 0.1582, 0.5146, 0.2032, 0.51, 0.25, 0.5146, 0.2968, 0.5283, 0.3418, 0.5504, 0.3833, 0.5803, 0.4197, 0.6167, 0.4496, 0.6582, 0.4717, 0.7032, 0.4854])
me_cylinder_005.update()

# ---- objects
ob_empty = bpy.data.objects.new('Empty', None)
ob_cube = bpy.data.objects.new('Cube', me_cube_001)
ob_plane = bpy.data.objects.new('Plane', me_plane)
ob_plane_001 = bpy.data.objects.new('Plane.001', me_plane_001)
ob_plane_002 = bpy.data.objects.new('Plane.002', me_plane_002)
ob_plane_003 = bpy.data.objects.new('Plane.003', me_plane_003)
ob_plane_004 = bpy.data.objects.new('Plane.004', me_plane_004)
ob_plane_005 = bpy.data.objects.new('Plane.005', me_plane_005)
ob_plane_006 = bpy.data.objects.new('Plane.006', me_plane_006)
ob_plane_007 = bpy.data.objects.new('Plane.007', me_plane_007)
ob_plane_008 = bpy.data.objects.new('Plane.008', me_plane_008)
ob_plane_009 = bpy.data.objects.new('Plane.009', me_plane_009)
ob_plane_010 = bpy.data.objects.new('Plane.010', me_plane_010)
ob_plane_011 = bpy.data.objects.new('Plane.011', me_plane_011)
ob_plane_012 = bpy.data.objects.new('Plane.012', me_plane_012)
ob_plane_013 = bpy.data.objects.new('Plane.013', me_plane_013)
ob_plane_014 = bpy.data.objects.new('Plane.014', me_plane_014)
ob_plane_015 = bpy.data.objects.new('Plane.015', me_plane_015)
ob_plane_016 = bpy.data.objects.new('Plane.016', me_plane_016)
ob_plane_017 = bpy.data.objects.new('Plane.017', me_plane_017)
ob_plane_018 = bpy.data.objects.new('Plane.018', me_plane_018)
ob_plane_019 = bpy.data.objects.new('Plane.019', me_plane_019)
ob_plane_020 = bpy.data.objects.new('Plane.020', me_plane_020)
ob_plane_021 = bpy.data.objects.new('Plane.021', me_plane_021)
ob_plane_022 = bpy.data.objects.new('Plane.022', me_plane_022)
ob_plane_023 = bpy.data.objects.new('Plane.023', me_plane_023)
ob_obj1 = bpy.data.objects.new('obj1', me_obj1)
ob_cylinder = bpy.data.objects.new('Cylinder', me_cylinder)
ob_cylinder_001 = bpy.data.objects.new('Cylinder.001', me_cylinder_001)
ob_cylinder_002 = bpy.data.objects.new('Cylinder.002', me_cylinder_002)
ob_cylinder_003 = bpy.data.objects.new('Cylinder.003', me_cylinder_003)
ob_cylinder_004 = bpy.data.objects.new('Cylinder.004', me_cylinder_004)
ob_cylinder_005 = bpy.data.objects.new('Cylinder.005', me_cylinder_005)

# ---- transforms, parenting, visibility, modifiers, constraints
ob_empty.location = (0.24, -1.66, 7.29)
ob_empty.scale = (9.8, 9.87, 1.0)
ob_empty.empty_display_type = 'IMAGE'
ob_empty.empty_display_size = 5.0
ob_empty.use_empty_image_alpha = True
ob_empty.color = (1.0, 1.0, 1.0, 0.5735)
ob_cube.location = (0.0, 0.0, 0.0)
ob_cube.scale = (2e+04, 1e+04, 800.0)
ob_cube.material_slots[0].link = 'OBJECT'; ob_cube.material_slots[0].material = mat_platine
_m = ob_cube.modifiers.new('Boolean', 'BOOLEAN')
_m.object = ob_cylinder
_m = ob_cube.modifiers.new('Boolean.001', 'BOOLEAN')
_m.object = ob_cylinder_001
_m = ob_cube.modifiers.new('Boolean.004', 'BOOLEAN')
_m.object = ob_cylinder_004
_m.operation = 'UNION'
_m = ob_cube.modifiers.new('Boolean.005', 'BOOLEAN')
_m.object = ob_cylinder_005
_m.operation = 'UNION'
_m = ob_cube.modifiers.new('Boolean.002', 'BOOLEAN')
_m.object = ob_cylinder_002
_m = ob_cube.modifiers.new('Boolean.003', 'BOOLEAN')
_m.object = ob_cylinder_003
ob_plane.location = (-0.5229, 1.536, 0.8)
ob_plane.scale = (5000.0, 5000.0, 1.0)
ob_plane_001.location = (0.0, 0.0, 0.8)
ob_plane_002.location = (-0.1089, 3.268, 0.8)
ob_plane_003.location = (1.215, 3.268, 0.8)
ob_plane_004.location = (6.151, -1.422, 0.8)
ob_plane_005.location = (9.291, -1.328, 0.8)
ob_plane_006.location = (10.35, -4.846, 0.8)
ob_plane_007.location = (-4.648, -6.926, 0.8)
ob_plane_008.location = (-3.23, -6.926, 0.8)
ob_plane_009.location = (-0.4975, -6.926, 0.8)
ob_plane_010.location = (-1.916, -6.926, 0.8)
ob_plane_011.location = (1.072, -6.926, 0.8)
ob_plane_012.location = (5.328, -6.926, 0.8)
ob_plane_013.location = (5.328, -9.555, 0.8)
ob_plane_014.location = (1.035, -9.555, 0.8)
ob_plane_015.location = (-0.4596, -9.555, 0.8)
ob_plane_016.location = (2.587, 3.563, 0.8)
ob_plane_017.location = (2.587, 2.179, 0.8)
ob_plane_018.location = (10.36, 1.089, 0.8)
ob_plane_019.location = (3.077, -9.351, 0.8)
ob_plane_020.location = (3.077, -6.741, 0.8)
ob_plane_021.location = (-4.789, 2.515, 0.8)
ob_plane_021.rotation_euler = (0.0, 0.0, 1.571)
ob_plane_022.location = (-4.789, 1.122, 0.8)
ob_plane_022.rotation_euler = (0.0, 0.0, 1.571)
ob_plane_023.location = (13.01, 2.517, 0.8)
ob_obj1.location = (-14.11, 0.0, 2.5)
ob_obj1.rotation_euler = (1.571, -0.0, -1.571)
ob_cylinder.location = (10.05, 9.883, 0.02911)
ob_cylinder_001.location = (10.05, -10.22, 0.02911)
ob_cylinder_002.location = (-9.979, 9.897, 0.0)
ob_cylinder_002.scale = (0.5, 0.5, 1.0)
ob_cylinder_003.location = (-9.979, -10.18, 0.0)
ob_cylinder_003.scale = (0.5, 0.5, 1.0)
ob_cylinder_004.location = (-9.979, -10.18, 0.0)
ob_cylinder_004.scale = (0.7, 0.7, 0.16)
ob_cylinder_005.location = (-9.979, 9.897, 0.0)
ob_cylinder_005.scale = (0.7, 0.7, 0.16)

# ---- collection membership
col_collection.objects.link(ob_empty)
col_collection.objects.link(ob_cube)
col_collection_1.objects.link(ob_plane)
col_collection_1.objects.link(ob_plane_001)
col_collection_1.objects.link(ob_plane_002)
col_collection_1.objects.link(ob_plane_003)
col_collection_1.objects.link(ob_plane_004)
col_collection_1.objects.link(ob_plane_005)
col_collection_1.objects.link(ob_plane_006)
col_collection_1.objects.link(ob_plane_007)
col_collection_1.objects.link(ob_plane_008)
col_collection_1.objects.link(ob_plane_009)
col_collection_1.objects.link(ob_plane_010)
col_collection_1.objects.link(ob_plane_011)
col_collection_1.objects.link(ob_plane_012)
col_collection_1.objects.link(ob_plane_013)
col_collection_1.objects.link(ob_plane_014)
col_collection_1.objects.link(ob_plane_015)
col_collection_1.objects.link(ob_plane_016)
col_collection_1.objects.link(ob_plane_017)
col_collection_1.objects.link(ob_plane_018)
col_collection_1.objects.link(ob_plane_019)
col_collection_1.objects.link(ob_plane_020)
col_collection_1.objects.link(ob_plane_021)
col_collection_1.objects.link(ob_plane_022)
col_collection_1.objects.link(ob_plane_023)
col_collection_1.objects.link(ob_obj1)
col_collection_2.objects.link(ob_cylinder)
col_collection_2.objects.link(ob_cylinder_001)
col_collection_2.objects.link(ob_cylinder_002)
col_collection_2.objects.link(ob_cylinder_003)
col_collection_2.objects.link(ob_cylinder_004)
col_collection_2.objects.link(ob_cylinder_005)

# ---- scene / render settings (as saved in the file)
scene.frame_start = 1; scene.frame_end = 250; scene.frame_set(1)
scene.render.engine = 'BLENDER_EEVEE_NEXT'
scene.unit_settings.scale_length = 0.001
bpy.context.view_layer.update()

# ---- added for rendering (the .blend has no active camera and no usable light): camera, sun
cam_auto = bpy.data.cameras.new('AutoCamera')
cam_auto.lens = 50.0
cam_auto.sensor_width = 36.0
cam_auto.clip_end = 1000.0
ob_auto_camera = bpy.data.objects.new('AutoCamera', cam_auto)
scene.collection.objects.link(ob_auto_camera)
ob_auto_camera.location = (47.7422, -57.4573, 43.5937)
ob_auto_camera.rotation_euler = (1.09748, -7.21219e-08, 0.694738)
scene.camera = ob_auto_camera
light_auto_sun = bpy.data.lights.new('AutoSun', 'SUN')
light_auto_sun.energy = 3.0
light_auto_sun.angle = 0.0523599
ob_auto_sun = bpy.data.objects.new('AutoSun', light_auto_sun)
scene.collection.objects.link(ob_auto_sun)
ob_auto_sun.rotation_euler = (0.872665, 0.174533, 0.523599)
bpy.context.view_layer.update()
